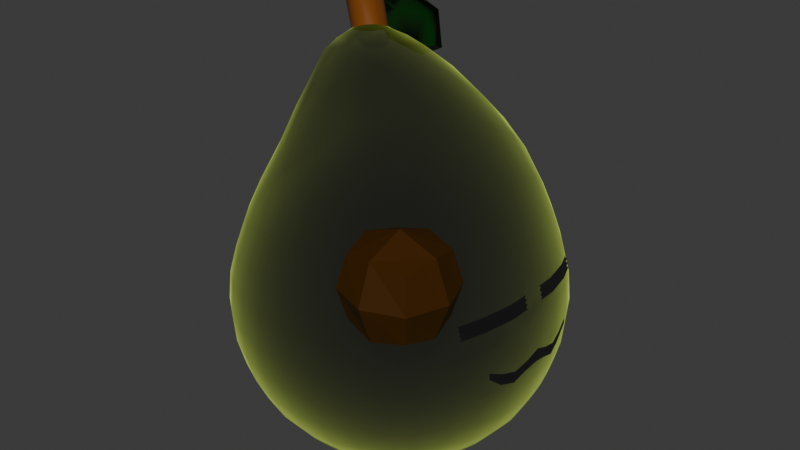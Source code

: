 # Source: GrassSlime.blend  (saved by Blender 4.3.34; exported with 4.5.12 LTS)
import bpy
from mathutils import Matrix  # noqa: F401  (used for matrix-valued properties, if any)

bpy.ops.wm.read_factory_settings(use_empty=True)
scene = bpy.context.scene
scene.name = 'Scene'

# ---- collections
col_collection = bpy.data.collections.new('Collection'); scene.collection.children.link(col_collection)

# ---- materials (node trees are filled in below, after node groups)
mat_black = bpy.data.materials.new('Black')
mat_black.alpha_threshold = 0.0
mat_black.roughness = 0.5
mat_black.line_color = (0.0, 0.0, 0.0, 1.0)
mat_green = bpy.data.materials.new('Green')
mat_brown = bpy.data.materials.new('Brown')
mat_material = bpy.data.materials.new('Material')

# ---- material node trees
mat_black.use_nodes = True; mat_black.node_tree.nodes.clear()
_N = mat_black.node_tree.nodes; _L = mat_black.node_tree.links
n0 = _N.new('ShaderNodeOutputMaterial'); n0.name = 'Material Output'; n0.location = (300, 300)
n1 = _N.new('ShaderNodeBsdfPrincipled'); n1.name = 'Principled BSDF'; n1.location = (10, 300)
n1.inputs[0].default_value = (0.0, 0.0, 0.0, 1.0)
n1.inputs[2].default_value = 1.0
n1.inputs[3].default_value = 1.45
_L.new(n1.outputs[0], n0.inputs[0])
n0.is_active_output = True
mat_green.use_nodes = True; mat_green.node_tree.nodes.clear()
_N = mat_green.node_tree.nodes; _L = mat_green.node_tree.links
n0 = _N.new('ShaderNodeOutputMaterial'); n0.name = 'Material Output'; n0.location = (300, 300)
n1 = _N.new('ShaderNodeMixShader'); n1.name = 'Mix Shader'; n1.location = (10, 300)
n2 = _N.new('ShaderNodeBsdfSheen'); n2.name = 'Sheen BSDF'; n2.location = (-180, 260)
n2.inputs[0].default_value = (0.624, 0.7991, 0.1221, 1.0)
n3 = _N.new('ShaderNodeBsdfTransparent'); n3.name = 'Transparent BSDF'; n3.location = (-180, 240)
_L.new(n1.outputs[0], n0.inputs[0])
_L.new(n2.outputs[0], n1.inputs[1])
_L.new(n3.outputs[0], n1.inputs[2])
n0.is_active_output = True
mat_brown.use_nodes = True; mat_brown.node_tree.nodes.clear()
_N = mat_brown.node_tree.nodes; _L = mat_brown.node_tree.links
n0 = _N.new('ShaderNodeBsdfPrincipled'); n0.name = 'Principled BSDF'; n0.location = (10, 300)
n0.inputs[0].default_value = (0.1913, 0.0551, 0.003409, 1.0)
n1 = _N.new('ShaderNodeOutputMaterial'); n1.name = 'Material Output'; n1.location = (300, 300)
_L.new(n0.outputs[0], n1.inputs[0])
n1.is_active_output = True
mat_material.use_nodes = True; mat_material.node_tree.nodes.clear()
_N = mat_material.node_tree.nodes; _L = mat_material.node_tree.links
n0 = _N.new('ShaderNodeBsdfPrincipled'); n0.name = 'Principled BSDF'; n0.location = (10, 300)
n0.inputs[0].default_value = (0.0, 0.06893, 0.001667, 1.0)
n1 = _N.new('ShaderNodeOutputMaterial'); n1.name = 'Material Output'; n1.location = (300, 300)
_L.new(n0.outputs[0], n1.inputs[0])
n1.is_active_output = True

# ---- world
world_world = bpy.data.worlds.new('World'); scene.world = world_world
world_world.use_nodes = True; world_world.node_tree.nodes.clear()
_N = world_world.node_tree.nodes; _L = world_world.node_tree.links
n0 = _N.new('ShaderNodeOutputWorld'); n0.name = 'World Output'; n0.location = (300, 300)
n1 = _N.new('ShaderNodeBackground'); n1.name = 'Background'; n1.location = (10, 300)
n1.inputs[0].default_value = (0.05088, 0.05088, 0.05088, 1.0)
_L.new(n1.outputs[0], n0.inputs[0])
n0.is_active_output = True
world_world.color = (0.05088, 0.05088, 0.05088)
world_world.sun_shadow_jitter_overblur = 0.0

# ---- meshes
me_plane_001 = bpy.data.meshes.new('Plane.001')
me_plane_001.from_pydata([(0.5666, -1.0, 0.05242), (1.0, -1.0, 0.05242), (-3.601e-05, 0.0, 0.005987), (-0.2521, -0.25, 0.0145), (-0.5628, -0.5, 0.02088), (-0.2921, -0.75, 0.03948), (0.5384, -0.75, 0.03273), (0.3005, -0.5, 0.01505), (0.5761, -0.25, 0.00583), (1.0, 0.0, 0.0), (0.5666, 1.0, 0.05242), (1.0, 1.0, 0.05242), (-0.2521, 0.25, 0.0145), (-0.5628, 0.5, 0.02088), (-0.2921, 0.75, 0.03948), (0.5384, 0.75, 0.03273), (0.3005, 0.5, 0.01505), (0.5761, 0.25, 0.00583), (-5.552, -1.596, 1.339), (8.385, -1.596, 1.339), (-5.552, 1.598, 1.339), (8.385, 1.598, 1.339), (-5.552, -1.596, 0.3393), (8.571, -1.596, 0.3393), (-5.552, 1.598, 0.3393), (8.571, 1.598, 0.3393), (-6.015, 1.339, 1.374), (-6.514, 0.9483, 1.412), (-6.866, 0.4907, 1.439), (-6.996, 0.0008156, 1.449), (-6.866, -0.4891, 1.439), (-6.514, -0.9466, 1.412), (-6.015, -1.337, 1.374), (-4.482, -1.708, 1.374), (-2.871, -1.829, 1.412), (-0.9831, -1.914, 1.439), (1.039, -1.946, 1.449), (3.061, -1.914, 1.439), (4.952, -1.829, 1.412), (6.865, -1.708, 1.374), (9.105, -1.337, 1.374), (9.923, -0.9466, 1.395), (10.51, -0.4891, 1.391), (10.72, 0.0008155, 1.385), (10.51, 0.4907, 1.391), (9.923, 0.9483, 1.395), (9.105, 1.339, 1.374), (6.865, 1.71, 1.374), (4.952, 1.831, 1.412), (3.061, 1.916, 1.439), (1.039, 1.948, 1.449), (-0.9831, 1.916, 1.439), (-2.871, 1.831, 1.412), (-4.482, 1.71, 1.374), (-6.015, 1.71, 0.4205), (-6.514, 1.831, 0.5427), (-6.866, 1.916, 0.6859), (-6.996, 1.948, 0.8393), (-6.866, 1.916, 0.9927), (-6.514, 1.831, 1.136), (-6.015, 1.71, 1.258), (9.138, 1.71, 1.258), (10.03, 1.831, 1.136), (10.71, 1.916, 0.9938), (11.0, 1.948, 0.8416), (10.81, 1.916, 0.687), (10.19, 1.831, 0.5427), (9.331, 1.71, 0.4205), (6.974, 1.71, 0.3042), (4.965, 1.831, 0.2664), (3.061, 1.916, 0.2397), (1.039, 1.948, 0.2298), (-0.9831, 1.916, 0.2397), (-2.871, 1.831, 0.2664), (-4.482, 1.71, 0.3042), (-6.015, -1.337, 0.3042), (-6.514, -0.9466, 0.2664), (-6.866, -0.4891, 0.2397), (-6.996, 0.0008155, 0.2298), (-6.866, 0.4907, 0.2397), (-6.514, 0.9483, 0.2664), (-6.015, 1.339, 0.3042), (9.351, 1.339, 0.3042), (10.26, 0.9483, 0.2664), (10.93, 0.4907, 0.2407), (11.18, 0.0008156, 0.232), (10.93, -0.4891, 0.2407), (10.26, -0.9466, 0.2664), (9.351, -1.337, 0.3042), (6.974, -1.708, 0.3042), (4.965, -1.829, 0.2664), (3.061, -1.914, 0.2397), (1.039, -1.946, 0.2298), (-0.9831, -1.914, 0.2397), (-2.871, -1.829, 0.2664), (-4.482, -1.708, 0.3042), (-6.015, -1.708, 1.258), (-6.514, -1.829, 1.136), (-6.866, -1.914, 0.9927), (-6.996, -1.946, 0.8393), (-6.866, -1.914, 0.6859), (-6.514, -1.829, 0.5427), (-6.015, -1.708, 0.4205), (9.331, -1.708, 0.4205), (10.19, -1.829, 0.5427), (10.81, -1.914, 0.687), (11.0, -1.946, 0.8416), (10.71, -1.914, 0.9938), (10.03, -1.829, 1.136), (9.138, -1.708, 1.258), (-4.653, -1.378, 1.45), (-2.955, -1.453, 1.503), (-1.019, -1.514, 1.537), (1.039, -1.539, 1.549), (3.097, -1.514, 1.537), (5.037, -1.453, 1.503), (7.089, -1.378, 1.45), (-4.963, -0.9668, 1.503), (-3.129, -1.009, 1.568), (-1.095, -1.047, 1.608), (1.039, -1.063, 1.621), (3.173, -1.047, 1.608), (5.229, -1.009, 1.568), (7.525, -0.9668, 1.502), (-5.215, -0.4977, 1.537), (-3.286, -0.5163, 1.608), (-1.17, -0.5344, 1.65), (1.039, -0.5425, 1.664), (3.248, -0.5344, 1.65), (5.41, -0.5163, 1.608), (7.882, -0.4977, 1.52), (-5.315, 0.0008156, 1.549), (-3.353, 0.0008156, 1.621), (-1.203, 0.0008155, 1.664), (1.039, 0.0008155, 1.679), (3.282, 0.0008155, 1.664), (5.488, 0.0008155, 1.621), (8.019, 0.0008155, 1.522), (-5.215, 0.4993, 1.537), (-3.286, 0.5179, 1.608), (-1.17, 0.536, 1.65), (1.039, 0.5441, 1.664), (3.248, 0.536, 1.65), (5.41, 0.5179, 1.608), (7.882, 0.4993, 1.52), (-4.963, 0.9685, 1.503), (-3.129, 1.011, 1.568), (-1.095, 1.049, 1.608), (1.039, 1.065, 1.621), (3.173, 1.049, 1.608), (5.229, 1.011, 1.568), (7.525, 0.9685, 1.502), (-4.653, 1.38, 1.45), (-2.955, 1.455, 1.503), (-1.019, 1.516, 1.537), (1.039, 1.54, 1.549), (3.097, 1.516, 1.537), (5.037, 1.455, 1.503), (7.089, 1.38, 1.45), (-4.653, 1.951, 1.271), (-2.955, 2.122, 1.295), (-1.019, 2.23, 1.314), (1.039, 2.268, 1.321), (3.097, 2.23, 1.314), (5.049, 2.122, 1.295), (7.118, 1.951, 1.271), (-4.963, 2.122, 1.142), (-3.129, 2.329, 1.155), (-1.095, 2.455, 1.167), (1.039, 2.498, 1.172), (3.173, 2.455, 1.167), (5.255, 2.329, 1.155), (7.594, 2.122, 1.142), (-5.215, 2.23, 0.9954), (-3.286, 2.455, 1.001), (-1.17, 2.591, 1.007), (1.039, 2.636, 1.009), (3.248, 2.591, 1.007), (5.452, 2.455, 1.001), (8.005, 2.23, 0.9954), (-5.315, 2.268, 0.8393), (-3.353, 2.498, 0.8393), (-1.203, 2.636, 0.8393), (1.039, 2.682, 0.8393), (3.282, 2.636, 0.8393), (5.541, 2.498, 0.8393), (8.186, 2.268, 0.8393), (-5.215, 2.23, 0.6832), (-3.286, 2.455, 0.6774), (-1.17, 2.591, 0.6717), (1.039, 2.636, 0.6692), (3.248, 2.591, 0.6717), (5.461, 2.455, 0.6774), (8.056, 2.23, 0.6832), (-4.963, 2.122, 0.5363), (-3.129, 2.329, 0.5232), (-1.095, 2.455, 0.5113), (1.039, 2.498, 0.5062), (3.173, 2.455, 0.5113), (5.267, 2.329, 0.5232), (7.68, 2.122, 0.5363), (-4.653, 1.951, 0.4076), (-2.955, 2.122, 0.384), (-1.019, 2.23, 0.3649), (1.039, 2.268, 0.3573), (3.097, 2.23, 0.3649), (5.06, 2.122, 0.384), (7.218, 1.951, 0.4076), (-4.653, 1.38, 0.2289), (-2.955, 1.455, 0.1752), (-1.019, 1.516, 0.1413), (1.039, 1.54, 0.1294), (3.097, 1.516, 0.1413), (5.06, 1.455, 0.1752), (7.23, 1.38, 0.2289), (-4.963, 0.9685, 0.1752), (-3.129, 1.011, 0.1103), (-1.095, 1.049, 0.07088), (1.039, 1.065, 0.05749), (3.173, 1.049, 0.07088), (5.267, 1.011, 0.1103), (7.715, 0.9685, 0.1752), (-5.215, 0.4993, 0.1413), (-3.286, 0.5179, 0.07088), (-1.17, 0.536, 0.02846), (1.039, 0.5441, 0.01426), (3.248, 0.536, 0.02846), (5.463, 0.5179, 0.07088), (8.123, 0.4993, 0.1413), (-5.315, 0.0008155, 0.1294), (-3.353, 0.0008155, 0.05749), (-1.203, 0.0008155, 0.01426), (1.039, 0.0008155, -0.0001845), (3.282, 0.0008155, 0.01426), (5.548, 0.0008156, 0.05749), (8.284, 0.0008156, 0.1294), (-5.215, -0.4977, 0.1413), (-3.286, -0.5163, 0.07088), (-1.17, -0.5344, 0.02846), (1.039, -0.5425, 0.01426), (3.248, -0.5344, 0.02846), (5.463, -0.5163, 0.07088), (8.123, -0.4977, 0.1413), (-4.963, -0.9668, 0.1752), (-3.129, -1.009, 0.1103), (-1.095, -1.047, 0.07088), (1.039, -1.063, 0.05749), (3.173, -1.047, 0.07088), (5.267, -1.009, 0.1103), (7.715, -0.9668, 0.1752), (-4.653, -1.378, 0.2289), (-2.955, -1.453, 0.1752), (-1.019, -1.514, 0.1413), (1.039, -1.539, 0.1294), (3.097, -1.514, 0.1413), (5.06, -1.453, 0.1752), (7.23, -1.378, 0.2289), (-4.653, -1.949, 0.4076), (-2.955, -2.12, 0.384), (-1.019, -2.229, 0.3649), (1.039, -2.267, 0.3573), (3.097, -2.229, 0.3649), (5.06, -2.12, 0.384), (7.218, -1.949, 0.4076), (-4.963, -2.12, 0.5363), (-3.129, -2.327, 0.5232), (-1.095, -2.453, 0.5113), (1.039, -2.496, 0.5062), (3.173, -2.453, 0.5113), (5.267, -2.327, 0.5232), (7.68, -2.12, 0.5363), (-5.215, -2.229, 0.6832), (-3.286, -2.453, 0.6774), (-1.17, -2.589, 0.6717), (1.039, -2.634, 0.6692), (3.248, -2.589, 0.6717), (5.461, -2.453, 0.6774), (8.056, -2.229, 0.6832), (-5.315, -2.267, 0.8393), (-3.353, -2.496, 0.8393), (-1.203, -2.634, 0.8393), (1.039, -2.68, 0.8393), (3.282, -2.634, 0.8393), (5.541, -2.496, 0.8393), (8.186, -2.267, 0.8393), (-5.215, -2.229, 0.9954), (-3.286, -2.453, 1.001), (-1.17, -2.589, 1.007), (1.039, -2.634, 1.009), (3.248, -2.589, 1.007), (5.452, -2.453, 1.001), (8.005, -2.229, 0.9954), (-4.963, -2.12, 1.142), (-3.129, -2.327, 1.155), (-1.095, -2.453, 1.167), (1.039, -2.496, 1.172), (3.173, -2.453, 1.167), (5.255, -2.327, 1.155), (7.594, -2.12, 1.142), (-4.653, -1.949, 1.271), (-2.955, -2.12, 1.295), (-1.019, -2.229, 1.314), (1.039, -2.267, 1.321), (3.097, -2.229, 1.314), (5.049, -2.12, 1.295), (7.118, -1.949, 1.271), (-7.008, 1.38, 1.271), (-7.716, 1.455, 1.142), (-8.163, 1.516, 0.9954), (-8.32, 1.54, 0.8393), (-8.163, 1.516, 0.6832), (-7.716, 1.455, 0.5363), (-7.008, 1.38, 0.4076), (-7.716, 0.9685, 1.295), (-8.571, 1.011, 1.155), (-9.091, 1.049, 1.001), (-9.267, 1.065, 0.8393), (-9.091, 1.049, 0.6774), (-8.571, 1.011, 0.5232), (-7.716, 0.9685, 0.384), (-8.163, 0.4993, 1.314), (-9.091, 0.5179, 1.167), (-9.65, 0.536, 1.007), (-9.837, 0.5441, 0.8393), (-9.65, 0.536, 0.6717), (-9.091, 0.5179, 0.5113), (-8.163, 0.4993, 0.3649), (-8.32, 0.0008155, 1.321), (-9.267, 0.0008155, 1.172), (-9.837, 0.0008155, 1.009), (-10.03, 0.0008155, 0.8393), (-9.837, 0.0008156, 0.6692), (-9.267, 0.0008156, 0.5062), (-8.32, 0.0008155, 0.3573), (-8.163, -0.4977, 1.314), (-9.091, -0.5163, 1.167), (-9.65, -0.5344, 1.007), (-9.837, -0.5425, 0.8393), (-9.65, -0.5344, 0.6717), (-9.091, -0.5163, 0.5113), (-8.163, -0.4977, 0.3649), (-7.716, -0.9668, 1.295), (-8.571, -1.009, 1.155), (-9.091, -1.047, 1.001), (-9.267, -1.063, 0.8393), (-9.091, -1.047, 0.6774), (-8.571, -1.009, 0.5232), (-7.716, -0.9668, 0.384), (-7.008, -1.378, 1.271), (-7.716, -1.453, 1.142), (-8.163, -1.514, 0.9954), (-8.32, -1.539, 0.8393), (-8.163, -1.514, 0.6832), (-7.716, -1.453, 0.5363), (-7.008, -1.378, 0.4076), (11.14, 1.38, 0.4098), (12.54, 1.455, 0.5559), (13.47, 1.516, 0.7227), (13.76, 1.54, 0.8871), (13.35, 1.516, 1.035), (12.31, 1.455, 1.162), (10.85, 1.38, 1.273), (12.59, 0.9685, 0.4036), (14.5, 1.011, 0.5875), (15.82, 1.049, 0.7806), (16.28, 1.065, 0.9568), (15.73, 1.049, 1.104), (14.27, 1.011, 1.21), (12.24, 0.9685, 1.301), (13.58, 0.4993, 0.4044), (15.87, 0.5179, 0.6144), (17.56, 0.536, 0.8235), (15.65, 0.5179, 1.243), (13.17, 0.4993, 1.305), (13.93, 0.0008155, 0.4051), (16.36, 0.0008155, 0.6237), (18.23, 0.0008155, 0.8373), (16.16, 0.0008156, 1.258), (13.5, 0.0008155, 1.303), (13.58, -0.4977, 0.4044), (15.87, -0.5163, 0.6144), (17.56, -0.5344, 0.8235), (18.22, -0.5425, 1.007), (17.51, -0.5344, 1.158), (15.65, -0.5163, 1.243), (13.17, -0.4977, 1.305), (12.59, -0.9668, 0.4036), (14.5, -1.009, 0.5875), (15.82, -1.047, 0.7806), (16.28, -1.063, 0.9568), (15.73, -1.047, 1.104), (14.27, -1.009, 1.21), (12.24, -0.9668, 1.301), (11.14, -1.378, 0.4098), (12.54, -1.453, 0.5559), (13.47, -1.514, 0.7227), (13.76, -1.539, 0.8871), (13.35, -1.514, 1.035), (12.31, -1.453, 1.162), (10.85, -1.378, 1.273), (17.96, 0.527, 1.075), (18.55, 0.3209, 1.014), (17.97, 0.541, 0.9369), (17.59, 0.7131, 0.991), (18.1, 0.5139, 1.05), (18.26, 0.4705, 1.029), (18.42, 0.4031, 1.016), (17.86, 0.3018, 1.165), (17.9, 0.5258, 1.088), (16.93, 0.7052, 1.139), (16.69, 0.5275, 1.196), (17.77, 0.3886, 1.157), (17.74, 0.4611, 1.139), (17.8, 0.5082, 1.115), (18.7, 0.2181, 1.017), (18.66, -0.001168, 1.091), (18.69, -0.2185, 1.017), (18.72, 0.0008155, 0.9539), (18.79, 0.1352, 1.025), (18.81, 0.06425, 1.041), (18.77, 0.01655, 1.065), (18.57, -0.002121, 1.109), (17.98, 0.2098, 1.168), (17.35, 0.0008155, 1.211), (17.92, -0.2206, 1.169), (18.42, 0.01313, 1.134), (18.26, 0.05839, 1.154), (18.1, 0.1271, 1.166), (21.81, 0.7523, 1.52), (21.83, 0.8027, 1.498), (21.83, 0.8384, 1.539), (21.86, 0.8745, 1.52), (3.984, -0.1702, 0.03252), (4.897, -0.1701, 0.04882), (3.638, -1.403, 0.1292), (4.548, -1.403, 0.1478), (4.135, -0.2146, 0.03569), (4.288, -0.1702, 0.03811), (4.439, -0.2146, 0.04128), (4.593, -0.1701, 0.04348), (4.744, -0.2146, 0.04666), (4.396, -1.364, 0.1446), (4.244, -1.403, 0.1416), (4.093, -1.364, 0.1384), (3.941, -1.403, 0.1354), (3.79, -1.364, 0.1323), (3.784, -1.009, 0.07753), (4.694, -1.009, 0.09609), (3.936, -0.9969, 0.0806), (4.087, -1.009, 0.08372), (4.239, -0.9968, 0.08679), (4.39, -1.009, 0.0899), (4.542, -0.9968, 0.09298), (3.922, -0.52, 0.03844), (4.832, -0.52, 0.057), (4.074, -0.5408, 0.04157), (4.226, -0.52, 0.04462), (4.377, -0.5408, 0.04775), (4.529, -0.52, 0.05081), (4.68, -0.5408, 0.05394), (4.68, -1.049, 0.1004), (3.924, -1.035, 0.08377), (4.074, -1.049, 0.088), (4.226, -1.035, 0.09107), (4.377, -1.049, 0.09419), (4.529, -1.035, 0.09725), (3.771, -1.049, 0.08181), (3.986, 0.1676, 0.03175), (4.899, 0.1676, 0.0482), (3.655, 1.397, 0.1241), (4.565, 1.397, 0.1427), (4.138, 0.212, 0.03491), (4.291, 0.1676, 0.03695), (4.442, 0.212, 0.04051), (4.595, 0.1676, 0.04267), (4.747, 0.212, 0.04588), (4.413, 1.358, 0.1397), (4.262, 1.397, 0.1365), (4.11, 1.358, 0.1335), (3.959, 1.397, 0.1303), (3.807, 1.358, 0.1273), (3.796, 1.005, 0.07386), (4.706, 1.005, 0.09242), (3.948, 0.9925, 0.07698), (4.1, 1.005, 0.08005), (4.251, 0.9925, 0.08316), (4.403, 1.005, 0.08623), (4.554, 0.9924, 0.08935), (3.929, 0.5172, 0.03655), (4.838, 0.5171, 0.05511), (4.08, 0.538, 0.0396), (4.232, 0.5172, 0.04273), (4.384, 0.538, 0.04579), (4.535, 0.5172, 0.04892), (4.687, 0.538, 0.05197), (4.693, 1.045, 0.09656), (3.937, 1.03, 0.08), (4.087, 1.045, 0.08418), (4.238, 1.03, 0.0873), (4.39, 1.045, 0.09037), (4.542, 1.03, 0.09349), (3.784, 1.045, 0.078), (-1.103, -0.6075, 1.03), (3.919, -0.6075, 1.03), (-1.103, 0.6091, 1.03), (3.919, 0.6091, 1.03), (-1.103, -0.6075, 0.6488), (3.919, -0.6075, 0.6488), (-1.103, 0.6091, 0.6488), (3.919, 0.6091, 0.6488), (-1.653, 0.0008156, 1.072), (1.408, -0.7408, 1.072), (4.469, 0.0008155, 1.072), (1.408, 0.7425, 1.072), (-1.653, 0.7425, 0.8393), (4.469, 0.7425, 0.8393), (1.408, 0.7425, 0.6071), (-1.653, 0.0008155, 0.6071), (4.469, 0.0008156, 0.6071), (1.408, -0.7408, 0.6071), (-1.653, -0.7408, 0.8393), (4.469, -0.7408, 0.8393), (1.408, 0.0008155, 1.159), (1.408, 1.022, 0.8393), (1.408, 0.0008155, 0.5195), (1.408, -1.021, 0.8393), (-2.807, 0.0008155, 0.8393), (5.624, 0.0008155, 0.8393), (17.96, 0.527, 1.075), (18.55, 0.3209, 1.014), (18.1, 0.5139, 1.05), (18.26, 0.4705, 1.029), (18.42, 0.4031, 1.016), (17.86, 0.3018, 1.165), (17.9, 0.5258, 1.088), (17.77, 0.3886, 1.157), (17.74, 0.4611, 1.139), (17.8, 0.5082, 1.115), (18.7, 0.2181, 1.017), (18.66, -0.001168, 1.091), (18.79, 0.1352, 1.025), (18.81, 0.06425, 1.041), (18.77, 0.01655, 1.065), (18.57, -0.002121, 1.109), (17.98, 0.2098, 1.168), (18.42, 0.01313, 1.134), (18.26, 0.05839, 1.154), (18.1, 0.1271, 1.166), (20.63, 1.308, 1.546), (21.31, 1.237, 1.594), (21.46, 1.065, 1.477), (20.81, 1.345, 1.561), (21.0, 1.344, 1.576), (20.82, 1.287, 1.519), (20.99, 1.324, 1.534), (21.13, 1.325, 1.548), (21.21, 1.295, 1.53), (21.43, 1.224, 1.563), (21.51, 1.186, 1.529), (21.17, 1.308, 1.587), (21.28, 1.295, 1.556), (21.34, 1.261, 1.529), (21.28, 1.155, 1.481), (21.04, 1.233, 1.496), (21.52, 1.129, 1.499), (21.33, 1.222, 1.504), (21.15, 1.28, 1.515), (20.56, 1.309, 1.559), (20.57, 1.081, 1.633), (21.22, 1.234, 1.608), (20.44, 1.295, 1.586), (20.4, 1.247, 1.61), (20.74, 1.345, 1.574), (20.64, 1.327, 1.602), (20.6, 1.285, 1.621), (20.73, 1.295, 1.624), (20.74, 1.135, 1.643), (20.92, 1.183, 1.642), (20.45, 1.172, 1.626), (20.64, 1.227, 1.635), (20.8, 1.26, 1.634), (21.1, 1.306, 1.601), (20.93, 1.343, 1.589), (21.09, 1.219, 1.63), (20.94, 1.292, 1.623), (20.8, 1.324, 1.613), (21.63, 0.9617, 1.478), (21.43, 1.136, 1.596), (21.69, 0.7355, 1.547), (21.68, 1.025, 1.501), (21.65, 1.082, 1.532), (21.77, 0.8759, 1.483), (21.81, 0.9376, 1.508), (21.77, 0.9883, 1.534), (21.82, 0.928, 1.536), (21.55, 1.038, 1.594), (21.65, 0.925, 1.583), (21.56, 1.122, 1.566), (21.69, 1.017, 1.562), (21.78, 0.925, 1.554), (21.81, 0.7523, 1.52), (21.83, 0.8027, 1.498), (21.71, 0.8178, 1.566), (21.83, 0.8384, 1.539), (21.86, 0.8745, 1.52), (20.73, 0.9855, 1.635), (21.6, 0.7357, 1.565), (21.37, 1.138, 1.612), (20.93, 0.8926, 1.63), (21.17, 0.8112, 1.615), (20.88, 1.041, 1.646), (21.07, 0.9507, 1.641), (21.24, 0.884, 1.628), (21.28, 0.9358, 1.633), (21.62, 0.8181, 1.584), (21.57, 0.9255, 1.6), (21.41, 0.7554, 1.591), (21.43, 0.8436, 1.611), (21.4, 0.93, 1.623), (21.22, 1.125, 1.634), (21.06, 1.089, 1.645), (21.48, 1.039, 1.61), (21.33, 1.021, 1.632), (21.19, 0.9963, 1.641), (19.63, 0.8502, 1.222), (19.78, 0.8822, 1.202), (20.0, 0.838, 1.172), (20.22, 0.7675, 1.154), (20.4, 0.6829, 1.149), (20.6, 0.3561, 1.221), (20.73, 0.3719, 1.194), (20.77, 0.42, 1.171), (20.72, 0.493, 1.155), (20.58, 0.5793, 1.149), (19.77, 0.5692, 1.333), (19.92, 0.4917, 1.319), (20.11, 0.4213, 1.295), (20.33, 0.3728, 1.266), (20.51, 0.3561, 1.239), (19.65, 0.6518, 1.338), (19.55, 0.733, 1.333), (19.5, 0.8079, 1.315), (19.48, 0.8621, 1.288), (19.59, 0.8378, 1.238), (19.3, 1.484, 1.532), (19.83, 1.462, 1.531), (14.74, 2.143, 1.481), (15.18, 2.269, 1.489), (19.3, 1.639, 1.266), (19.83, 1.617, 1.265), (14.74, 2.298, 1.215), (15.18, 2.424, 1.222), (17.19, 1.917, 1.534), (19.75, 1.263, 1.556), (17.82, 2.026, 1.54), (14.4, 2.301, 1.52), (14.13, 2.318, 1.354), (14.66, 2.472, 1.363), (14.4, 2.49, 1.196), (17.19, 2.099, 1.209), (17.81, 2.212, 1.216), (19.77, 1.466, 1.232), (19.49, 1.395, 1.396), (20.11, 1.356, 1.394), (17.53, 1.964, 1.604), (13.21, 2.629, 1.371), (17.51, 2.211, 1.156), (19.79, 0.9429, 1.372), (17.1, 2.028, 1.38), (18.0, 2.171, 1.389)], [], [(0, 1, 6, 5), (5, 6, 7, 4), (4, 7, 8, 3), (3, 8, 9, 2), (10, 14, 15, 11), (14, 13, 16, 15), (13, 12, 17, 16), (12, 2, 9, 17), (110, 111, 118, 117), (111, 112, 119, 118), (112, 113, 120, 119), (113, 114, 121, 120), (114, 115, 122, 121), (115, 116, 123, 122), (117, 118, 125, 124), (118, 119, 126, 125), (119, 120, 127, 126), (120, 121, 128, 127), (121, 122, 129, 128), (122, 123, 130, 129), (124, 125, 132, 131), (125, 126, 133, 132), (126, 127, 134, 133), (127, 128, 135, 134), (128, 129, 136, 135), (129, 130, 137, 136), (131, 132, 139, 138), (132, 133, 140, 139), (133, 134, 141, 140), (134, 135, 142, 141), (135, 136, 143, 142), (136, 137, 144, 143), (138, 139, 146, 145), (139, 140, 147, 146), (140, 141, 148, 147), (141, 142, 149, 148), (142, 143, 150, 149), (143, 144, 151, 150), (145, 146, 153, 152), (146, 147, 154, 153), (147, 148, 155, 154), (148, 149, 156, 155), (149, 150, 157, 156), (150, 151, 158, 157), (18, 33, 110, 32), (33, 34, 111, 110), (34, 35, 112, 111), (35, 36, 113, 112), (36, 37, 114, 113), (37, 38, 115, 114), (38, 39, 116, 115), (39, 19, 40, 116), (116, 40, 41, 123), (123, 41, 42, 130), (130, 42, 43, 137), (137, 43, 44, 144), (144, 44, 45, 151), (151, 45, 46, 158), (158, 46, 21, 47), (157, 158, 47, 48), (156, 157, 48, 49), (155, 156, 49, 50), (154, 155, 50, 51), (153, 154, 51, 52), (152, 153, 52, 53), (26, 152, 53, 20), (27, 145, 152, 26), (28, 138, 145, 27), (29, 131, 138, 28), (30, 124, 131, 29), (31, 117, 124, 30), (32, 110, 117, 31), (159, 160, 167, 166), (160, 161, 168, 167), (161, 162, 169, 168), (162, 163, 170, 169), (163, 164, 171, 170), (164, 165, 172, 171), (166, 167, 174, 173), (167, 168, 175, 174), (168, 169, 176, 175), (169, 170, 177, 176), (170, 171, 178, 177), (171, 172, 179, 178), (173, 174, 181, 180), (174, 175, 182, 181), (175, 176, 183, 182), (176, 177, 184, 183), (177, 178, 185, 184), (178, 179, 186, 185), (180, 181, 188, 187), (181, 182, 189, 188), (182, 183, 190, 189), (183, 184, 191, 190), (184, 185, 192, 191), (185, 186, 193, 192), (187, 188, 195, 194), (188, 189, 196, 195), (189, 190, 197, 196), (190, 191, 198, 197), (191, 192, 199, 198), (192, 193, 200, 199), (194, 195, 202, 201), (195, 196, 203, 202), (196, 197, 204, 203), (197, 198, 205, 204), (198, 199, 206, 205), (199, 200, 207, 206), (20, 53, 159, 60), (53, 52, 160, 159), (52, 51, 161, 160), (51, 50, 162, 161), (50, 49, 163, 162), (49, 48, 164, 163), (48, 47, 165, 164), (47, 21, 61, 165), (165, 61, 62, 172), (172, 62, 63, 179), (179, 63, 64, 186), (186, 64, 65, 193), (193, 65, 66, 200), (200, 66, 67, 207), (207, 67, 25, 68), (206, 207, 68, 69), (205, 206, 69, 70), (204, 205, 70, 71), (203, 204, 71, 72), (202, 203, 72, 73), (201, 202, 73, 74), (54, 201, 74, 24), (55, 194, 201, 54), (56, 187, 194, 55), (57, 180, 187, 56), (58, 173, 180, 57), (59, 166, 173, 58), (60, 159, 166, 59), (208, 209, 216, 215), (209, 210, 217, 216), (210, 211, 218, 217), (211, 212, 219, 218), (212, 213, 220, 219), (213, 214, 221, 220), (215, 216, 223, 222), (216, 217, 224, 223), (217, 218, 225, 224), (218, 219, 226, 225), (219, 220, 227, 226), (220, 221, 228, 227), (222, 223, 230, 229), (223, 224, 231, 230), (224, 225, 232, 231), (225, 226, 233, 232), (226, 227, 234, 233), (227, 228, 235, 234), (229, 230, 237, 236), (230, 231, 238, 237), (231, 232, 239, 238), (232, 233, 240, 239), (233, 234, 241, 240), (234, 235, 242, 241), (236, 237, 244, 243), (237, 238, 245, 244), (238, 239, 246, 245), (239, 240, 247, 246), (240, 241, 248, 247), (241, 242, 249, 248), (243, 244, 251, 250), (244, 245, 252, 251), (245, 246, 253, 252), (246, 247, 254, 253), (247, 248, 255, 254), (248, 249, 256, 255), (24, 74, 208, 81), (74, 73, 209, 208), (73, 72, 210, 209), (72, 71, 211, 210), (71, 70, 212, 211), (70, 69, 213, 212), (69, 68, 214, 213), (68, 25, 82, 214), (214, 82, 83, 221), (221, 83, 84, 228), (228, 84, 85, 235), (235, 85, 86, 242), (242, 86, 87, 249), (249, 87, 88, 256), (256, 88, 23, 89), (255, 256, 89, 90), (254, 255, 90, 91), (253, 254, 91, 92), (252, 253, 92, 93), (251, 252, 93, 94), (250, 251, 94, 95), (75, 250, 95, 22), (76, 243, 250, 75), (77, 236, 243, 76), (78, 229, 236, 77), (79, 222, 229, 78), (80, 215, 222, 79), (81, 208, 215, 80), (257, 258, 265, 264), (258, 259, 266, 265), (259, 260, 267, 266), (260, 261, 268, 267), (261, 262, 269, 268), (262, 263, 270, 269), (264, 265, 272, 271), (265, 266, 273, 272), (266, 267, 274, 273), (267, 268, 275, 274), (268, 269, 276, 275), (269, 270, 277, 276), (271, 272, 279, 278), (272, 273, 280, 279), (273, 274, 281, 280), (274, 275, 282, 281), (275, 276, 283, 282), (276, 277, 284, 283), (278, 279, 286, 285), (279, 280, 287, 286), (280, 281, 288, 287), (281, 282, 289, 288), (282, 283, 290, 289), (283, 284, 291, 290), (285, 286, 293, 292), (286, 287, 294, 293), (287, 288, 295, 294), (288, 289, 296, 295), (289, 290, 297, 296), (290, 291, 298, 297), (292, 293, 300, 299), (293, 294, 301, 300), (294, 295, 302, 301), (295, 296, 303, 302), (296, 297, 304, 303), (297, 298, 305, 304), (22, 95, 257, 102), (95, 94, 258, 257), (94, 93, 259, 258), (93, 92, 260, 259), (92, 91, 261, 260), (91, 90, 262, 261), (90, 89, 263, 262), (89, 23, 103, 263), (263, 103, 104, 270), (270, 104, 105, 277), (277, 105, 106, 284), (284, 106, 107, 291), (291, 107, 108, 298), (298, 108, 109, 305), (305, 109, 19, 39), (304, 305, 39, 38), (303, 304, 38, 37), (302, 303, 37, 36), (301, 302, 36, 35), (300, 301, 35, 34), (299, 300, 34, 33), (96, 299, 33, 18), (97, 292, 299, 96), (98, 285, 292, 97), (99, 278, 285, 98), (100, 271, 278, 99), (101, 264, 271, 100), (102, 257, 264, 101), (306, 307, 314, 313), (307, 308, 315, 314), (308, 309, 316, 315), (309, 310, 317, 316), (310, 311, 318, 317), (311, 312, 319, 318), (313, 314, 321, 320), (314, 315, 322, 321), (315, 316, 323, 322), (316, 317, 324, 323), (317, 318, 325, 324), (318, 319, 326, 325), (320, 321, 328, 327), (321, 322, 329, 328), (322, 323, 330, 329), (323, 324, 331, 330), (324, 325, 332, 331), (325, 326, 333, 332), (327, 328, 335, 334), (328, 329, 336, 335), (329, 330, 337, 336), (330, 331, 338, 337), (331, 332, 339, 338), (332, 333, 340, 339), (334, 335, 342, 341), (335, 336, 343, 342), (336, 337, 344, 343), (337, 338, 345, 344), (338, 339, 346, 345), (339, 340, 347, 346), (341, 342, 349, 348), (342, 343, 350, 349), (343, 344, 351, 350), (344, 345, 352, 351), (345, 346, 353, 352), (346, 347, 354, 353), (20, 60, 306, 26), (60, 59, 307, 306), (59, 58, 308, 307), (58, 57, 309, 308), (57, 56, 310, 309), (56, 55, 311, 310), (55, 54, 312, 311), (54, 24, 81, 312), (312, 81, 80, 319), (319, 80, 79, 326), (326, 79, 78, 333), (333, 78, 77, 340), (340, 77, 76, 347), (347, 76, 75, 354), (354, 75, 22, 102), (353, 354, 102, 101), (352, 353, 101, 100), (351, 352, 100, 99), (350, 351, 99, 98), (349, 350, 98, 97), (348, 349, 97, 96), (32, 348, 96, 18), (31, 341, 348, 32), (30, 334, 341, 31), (29, 327, 334, 30), (28, 320, 327, 29), (27, 313, 320, 28), (26, 306, 313, 27), (355, 356, 363, 362), (356, 357, 364, 363), (357, 358, 365, 364), (358, 359, 366, 365), (359, 360, 367, 366), (360, 361, 368, 367), (362, 363, 370, 369), (363, 364, 371, 370), (364, 365, 403, 402, 371), (407, 410, 372, 377, 423, 422), (367, 368, 373, 372), (369, 370, 375, 374), (370, 371, 376, 375), (366, 367, 372, 410, 409), (372, 373, 378, 377), (374, 375, 380, 379), (375, 376, 381, 380), (424, 423, 377, 384, 383), (377, 378, 385, 384), (379, 380, 387, 386), (380, 381, 388, 387), (381, 382, 389, 388), (382, 383, 390, 389), (383, 384, 391, 390), (384, 385, 392, 391), (386, 387, 394, 393), (387, 388, 395, 394), (388, 389, 396, 395), (389, 390, 397, 396), (390, 391, 398, 397), (391, 392, 399, 398), (25, 67, 355, 82), (67, 66, 356, 355), (66, 65, 357, 356), (65, 64, 358, 357), (64, 63, 359, 358), (63, 62, 360, 359), (62, 61, 361, 360), (61, 21, 46, 361), (361, 46, 45, 368), (368, 45, 44, 373), (373, 44, 43, 378), (378, 43, 42, 385), (385, 42, 41, 392), (392, 41, 40, 399), (399, 40, 19, 109), (398, 399, 109, 108), (397, 398, 108, 107), (396, 397, 107, 106), (395, 396, 106, 105), (394, 395, 105, 104), (393, 394, 104, 103), (88, 393, 103, 23), (87, 386, 393, 88), (86, 379, 386, 87), (85, 374, 379, 86), (84, 369, 374, 85), (83, 362, 369, 84), (82, 355, 362, 83), (416, 415, 421, 424, 383, 382), (371, 402, 401, 414, 417, 376), (376, 417, 416, 382, 381), (400, 404, 405, 406, 401, 402, 403), (407, 411, 412, 413, 408, 409, 410), (414, 418, 419, 420, 415, 416, 417), (421, 425, 426, 427, 422, 423, 424), (428, 429, 431, 430), (365, 366, 409, 408, 400, 403), (465, 460, 435, 441), (466, 461, 445, 434), (461, 462, 444, 445), (462, 463, 443, 444), (463, 464, 442, 443), (464, 465, 441, 442), (458, 459, 452, 451), (457, 458, 451, 450), (456, 457, 450, 449), (455, 456, 449, 448), (453, 455, 448, 446), (459, 454, 447, 452), (440, 433, 454, 459), (432, 436, 455, 453), (436, 437, 456, 455), (437, 438, 457, 456), (438, 439, 458, 457), (439, 440, 459, 458), (451, 452, 465, 464), (450, 451, 464, 463), (449, 450, 463, 462), (448, 449, 462, 461), (446, 448, 461, 466), (452, 447, 460, 465), (500, 476, 470, 495), (501, 469, 480, 496), (496, 480, 479, 497), (497, 479, 478, 498), (498, 478, 477, 499), (499, 477, 476, 500), (493, 486, 487, 494), (492, 485, 486, 493), (491, 484, 485, 492), (490, 483, 484, 491), (488, 481, 483, 490), (494, 487, 482, 489), (475, 494, 489, 468), (467, 488, 490, 471), (471, 490, 491, 472), (472, 491, 492, 473), (473, 492, 493, 474), (474, 493, 494, 475), (486, 499, 500, 487), (485, 498, 499, 486), (484, 497, 498, 485), (483, 496, 497, 484), (481, 501, 496, 483), (487, 500, 495, 482), (502, 511, 522, 510), (511, 503, 512, 522), (522, 512, 505, 513), (510, 522, 513, 504), (504, 513, 523, 514), (513, 505, 515, 523), (523, 515, 509, 516), (514, 523, 516, 508), (508, 516, 524, 517), (516, 509, 518, 524), (524, 518, 507, 519), (517, 524, 519, 506), (506, 519, 525, 520), (519, 507, 521, 525), (525, 521, 503, 511), (520, 525, 511, 502), (504, 514, 526, 510), (514, 508, 517, 526), (526, 517, 506, 520), (510, 526, 520, 502), (509, 515, 527, 518), (515, 505, 512, 527), (527, 512, 503, 521), (518, 527, 521, 507), (624, 643, 567, 548), (633, 628, 550, 586), (639, 634, 605, 568), (638, 629, 588, 606), (549, 569, 607, 587), (548, 551, 554, 553), (551, 552, 555, 554), (553, 554, 566, 563), (554, 555, 556, 566), (549, 557, 560, 559), (557, 558, 561, 560), (559, 560, 555, 552), (560, 561, 556, 555), (550, 562, 565, 564), (562, 563, 566, 565), (564, 565, 561, 558), (565, 566, 556, 561), (567, 570, 573, 572), (570, 571, 574, 573), (572, 573, 585, 582), (573, 574, 575, 585), (568, 576, 579, 578), (576, 577, 580, 579), (578, 579, 574, 571), (579, 580, 575, 574), (569, 581, 584, 583), (581, 582, 585, 584), (583, 584, 580, 577), (584, 585, 575, 580), (586, 589, 592, 591), (589, 590, 593, 592), (591, 592, 604, 601), (592, 593, 594, 604), (587, 595, 598, 597), (595, 596, 599, 598), (597, 598, 593, 590), (598, 599, 594, 593), (588, 600, 603, 602), (602, 603, 599, 596), (603, 604, 594, 599), (605, 608, 611, 610), (608, 609, 612, 611), (610, 611, 623, 620), (611, 612, 613, 623), (606, 614, 617, 616), (614, 615, 618, 617), (616, 617, 612, 609), (617, 618, 613, 612), (607, 619, 622, 621), (619, 620, 623, 622), (621, 622, 618, 615), (622, 623, 613, 618), (548, 567, 572, 551), (551, 572, 582, 552), (552, 582, 581, 559), (559, 581, 569, 549), (549, 587, 597, 557), (557, 597, 590, 558), (558, 590, 589, 564), (564, 589, 586, 550), (568, 605, 610, 576), (576, 610, 620, 577), (577, 620, 619, 583), (583, 619, 607, 569), (587, 607, 621, 595), (595, 621, 615, 596), (596, 615, 614, 602), (602, 614, 606, 588), (624, 548, 553, 625), (625, 553, 563, 626), (626, 563, 562, 627), (627, 562, 550, 628), (629, 539, 542, 630), (630, 542, 541, 631), (631, 541, 540, 632), (632, 540, 538, 633), (634, 544, 547, 635), (635, 547, 546, 636), (636, 546, 545, 637), (637, 545, 543, 638), (639, 568, 578, 640), (640, 578, 571, 641), (641, 571, 570, 642), (642, 570, 567, 643), (537, 642, 643, 534), (536, 641, 642, 537), (535, 640, 641, 536), (533, 639, 640, 535), (616, 637, 638, 606), (609, 636, 637, 616), (608, 635, 636, 609), (605, 634, 635, 608), (591, 632, 633, 586), (601, 631, 632, 591), (600, 630, 631, 601), (588, 629, 630, 600), (532, 627, 628, 529), (531, 626, 627, 532), (530, 625, 626, 531), (528, 624, 625, 530), (543, 539, 629, 638), (533, 544, 634, 639), (538, 529, 628, 633), (528, 534, 643, 624), (644, 653, 664, 652), (653, 645, 654, 664), (664, 654, 647, 655), (652, 664, 655, 646), (646, 655, 665, 656), (655, 647, 657, 665), (665, 657, 651, 658), (656, 665, 658, 650), (650, 658, 666, 659), (658, 651, 660, 666), (666, 660, 649, 661), (659, 666, 661, 648), (648, 661, 667, 662), (661, 649, 663, 667), (667, 663, 645, 653), (662, 667, 653, 644), (646, 656, 668, 652), (656, 650, 659, 668), (668, 659, 648, 662), (652, 668, 662, 644), (651, 657, 669, 660), (657, 647, 654, 669), (669, 654, 645, 663), (660, 669, 663, 649)])
me_plane_001.polygons.foreach_set('use_smooth', [0, 0, 0, 0, 0, 0, 0, 0, 1, 1, 1, 1, 1, 1, 1, 1, 1, 1, 1, 1, 1, 1, 1, 1, 1, 1, 1, 1, 1, 1, 1, 1, 1, 1, 1, 1, 1, 1, 1, 1, 1, 1, 1, 1, 1, 1, 1, 1, 1, 1, 1, 1, 1, 1, 1, 1, 1, 1, 1, 1, 1, 1, 1, 1, 1, 1, 1, 1, 1, 1, 1, 1, 1, 1, 1, 1, 1, 1, 1, 1, 1, 1, 1, 1, 1, 1, 1, 1, 1, 1, 1, 1, 1, 1, 1, 1, 1, 1, 1, 1, 1, 1, 1, 1, 1, 1, 1, 1, 1, 1, 1, 1, 1, 1, 1, 1, 1, 1, 1, 1, 1, 1, 1, 1, 1, 1, 1, 1, 1, 1, 1, 1, 1, 1, 1, 1, 1, 1, 1, 1, 1, 1, 1, 1, 1, 1, 1, 1, 1, 1, 1, 1, 1, 1, 1, 1, 1, 1, 1, 1, 1, 1, 1, 1, 1, 1, 1, 1, 1, 1, 1, 1, 1, 1, 1, 1, 1, 1, 1, 1, 1, 1, 1, 1, 1, 1, 1, 1, 1, 1, 1, 1, 1, 1, 1, 1, 1, 1, 1, 1, 1, 1, 1, 1, 1, 1, 1, 1, 1, 1, 1, 1, 1, 1, 1, 1, 1, 1, 1, 1, 1, 1, 1, 1, 1, 1, 1, 1, 1, 1, 1, 1, 1, 1, 1, 1, 1, 1, 1, 1, 1, 1, 1, 1, 1, 1, 1, 1, 1, 1, 1, 1, 1, 1, 1, 1, 1, 1, 1, 1, 1, 1, 1, 1, 1, 1, 1, 1, 1, 1, 1, 1, 1, 1, 1, 1, 1, 1, 1, 1, 1, 1, 1, 1, 1, 1, 1, 1, 1, 1, 1, 1, 1, 1, 1, 1, 1, 1, 1, 1, 1, 1, 1, 1, 1, 1, 1, 1, 1, 1, 1, 1, 1, 1, 1, 1, 1, 1, 1, 1, 1, 1, 1, 1, 1, 1, 1, 1, 1, 1, 1, 1, 1, 1, 1, 1, 1, 1, 1, 1, 1, 1, 1, 1, 1, 1, 1, 1, 1, 1, 1, 1, 1, 1, 1, 1, 1, 1, 1, 1, 1, 1, 1, 1, 1, 1, 1, 1, 1, 1, 1, 1, 1, 1, 1, 1, 1, 1, 1, 1, 1, 1, 1, 1, 1, 1, 1, 1, 1, 1, 1, 1, 1, 1, 1, 1, 1, 1, 1, 1, 1, 1, 1, 1, 1, 1, 1, 1, 1, 1, 1, 1, 1, 1, 1, 1, 1, 1, 1, 1, 1, 1, 1, 1, 1, 1, 1, 1, 1, 1, 1, 1, 1, 1, 1, 1, 1, 1, 1, 1, 1, 1, 1, 1, 0, 0, 0, 0, 0, 0, 0, 0, 0, 0, 0, 0, 0, 0, 0, 0, 0, 0, 0, 0, 0, 0, 0, 0, 1, 1, 1, 1, 1, 1, 1, 1, 1, 1, 1, 1, 1, 1, 1, 1, 1, 1, 1, 1, 1, 1, 1, 1, 1, 1, 1, 1, 1, 1, 1, 1, 1, 1, 1, 1, 1, 1, 1, 1, 1, 1, 1, 1, 1, 1, 1, 1, 1, 1, 1, 1, 1, 1, 1, 1, 1, 1, 1, 1, 1, 1, 1, 1, 1, 1, 1, 1, 1, 1, 1, 1, 1, 1, 1, 1, 1, 1, 1, 1, 1, 1, 1, 1, 1, 1, 1, 1, 1, 1, 1, 1, 1, 1, 1, 1, 1, 1, 1, 1, 1, 1, 1, 1, 1, 1, 1, 1, 1, 1, 1, 1, 1, 1, 1, 1, 1, 1, 1, 1, 1, 1, 1, 1, 1, 1, 1, 1])
me_plane_001.polygons.foreach_set('material_index', [0, 0, 0, 0, 0, 0, 0, 0, 1, 1, 1, 1, 1, 1, 1, 1, 1, 1, 1, 1, 1, 1, 1, 1, 1, 1, 1, 1, 1, 1, 1, 1, 1, 1, 1, 1, 1, 1, 1, 1, 1, 1, 1, 1, 1, 1, 1, 1, 1, 1, 1, 1, 1, 1, 1, 1, 1, 1, 1, 1, 1, 1, 1, 1, 1, 1, 1, 1, 1, 1, 1, 1, 1, 1, 1, 1, 1, 1, 1, 1, 1, 1, 1, 1, 1, 1, 1, 1, 1, 1, 1, 1, 1, 1, 1, 1, 1, 1, 1, 1, 1, 1, 1, 1, 1, 1, 1, 1, 1, 1, 1, 1, 1, 1, 1, 1, 1, 1, 1, 1, 1, 1, 1, 1, 1, 1, 1, 1, 1, 1, 1, 1, 1, 1, 1, 1, 1, 1, 1, 1, 1, 1, 1, 1, 1, 1, 1, 1, 1, 1, 1, 1, 1, 1, 1, 1, 1, 1, 1, 1, 1, 1, 1, 1, 1, 1, 1, 1, 1, 1, 1, 1, 1, 1, 1, 1, 1, 1, 1, 1, 1, 1, 1, 1, 1, 1, 1, 1, 1, 1, 1, 1, 1, 1, 1, 1, 1, 1, 1, 1, 1, 1, 1, 1, 1, 1, 1, 1, 1, 1, 1, 1, 1, 1, 1, 1, 1, 1, 1, 1, 1, 1, 1, 1, 1, 1, 1, 1, 1, 1, 1, 1, 1, 1, 1, 1, 1, 1, 1, 1, 1, 1, 1, 1, 1, 1, 1, 1, 1, 1, 1, 1, 1, 1, 1, 1, 1, 1, 1, 1, 1, 1, 1, 1, 1, 1, 1, 1, 1, 1, 1, 1, 1, 1, 1, 1, 1, 1, 1, 1, 1, 1, 1, 1, 1, 1, 1, 1, 1, 1, 1, 1, 1, 1, 1, 1, 1, 1, 1, 1, 1, 1, 1, 1, 1, 1, 1, 1, 1, 1, 1, 1, 1, 1, 1, 1, 1, 1, 1, 1, 1, 1, 1, 1, 1, 1, 1, 1, 1, 1, 1, 1, 1, 1, 1, 1, 1, 1, 1, 1, 1, 1, 1, 1, 1, 1, 1, 1, 1, 1, 1, 1, 1, 1, 1, 1, 1, 1, 1, 1, 1, 1, 1, 1, 1, 1, 1, 1, 1, 1, 1, 1, 1, 1, 1, 1, 1, 1, 1, 1, 1, 1, 1, 1, 1, 1, 1, 1, 1, 1, 1, 1, 1, 1, 2, 1, 0, 0, 0, 0, 0, 0, 0, 0, 0, 0, 0, 0, 0, 0, 0, 0, 0, 0, 0, 0, 0, 0, 0, 0, 0, 0, 0, 0, 0, 0, 0, 0, 0, 0, 0, 0, 0, 0, 0, 0, 0, 0, 0, 0, 0, 0, 0, 0, 2, 2, 2, 2, 2, 2, 2, 2, 2, 2, 2, 2, 2, 2, 2, 2, 2, 2, 2, 2, 2, 2, 2, 2, 2, 2, 2, 2, 2, 2, 2, 2, 2, 2, 2, 2, 2, 2, 2, 2, 2, 2, 2, 2, 2, 2, 2, 2, 2, 2, 2, 2, 2, 2, 2, 2, 2, 2, 2, 2, 2, 2, 2, 2, 2, 2, 2, 2, 2, 2, 2, 2, 2, 2, 2, 2, 2, 2, 2, 2, 2, 2, 2, 2, 2, 2, 2, 2, 2, 2, 2, 2, 2, 2, 2, 2, 2, 2, 2, 2, 2, 2, 2, 2, 2, 2, 2, 2, 2, 2, 2, 2, 2, 2, 2, 2, 2, 2, 2, 2, 2, 2, 2, 2, 2, 2, 2, 2, 3, 3, 3, 3, 3, 3, 3, 3, 3, 3, 3, 3, 3, 3, 3, 3, 3, 3, 3, 3, 3, 3, 3, 3])
_uv = me_plane_001.uv_layers.new(name='UVMap')
_uv.uv.foreach_set('vector', [0.0, 0.0, 1.0, 0.0, 1.0, 0.125, 0.0, 0.125, 0.0, 0.125, 1.0, 0.125, 1.0, 0.25, 0.0, 0.25, 0.0, 0.25, 1.0, 0.25, 1.0, 0.375, 0.0, 0.375, 0.0, 0.375, 1.0, 0.375, 1.0, 0.5, 0.0, 0.5, 0.0, 0.0, 0.0, 0.125, 1.0, 0.125, 1.0, 0.0, 0.0, 0.125, 0.0, 0.25, 1.0, 0.25, 1.0, 0.125, 0.0, 0.25, 0.0, 0.375, 1.0, 0.375, 1.0, 0.25, 0.0, 0.375, 0.0, 0.5, 1.0, 0.5, 1.0, 0.375, 0.4063, 0.03125, 0.4375, 0.03125, 0.4375, 0.0625, 0.4063, 0.0625, 0.4375, 0.03125, 0.4688, 0.03125, 0.4688, 0.0625, 0.4375, 0.0625, 0.4688, 0.03125, 0.5, 0.03125, 0.5, 0.0625, 0.4688, 0.0625, 0.5, 0.03125, 0.5312, 0.03125, 0.5312, 0.0625, 0.5, 0.0625, 0.5312, 0.03125, 0.5625, 0.03125, 0.5625, 0.0625, 0.5312, 0.0625, 0.5625, 0.03125, 0.5938, 0.03125, 0.5938, 0.0625, 0.5625, 0.0625, 0.4063, 0.0625, 0.4375, 0.0625, 0.4375, 0.09375, 0.4063, 0.09375, 0.4375, 0.0625, 0.4688, 0.0625, 0.4688, 0.09375, 0.4375, 0.09375, 0.4688, 0.0625, 0.5, 0.0625, 0.5, 0.09375, 0.4688, 0.09375, 0.5, 0.0625, 0.5312, 0.0625, 0.5313, 0.09375, 0.5, 0.09375, 0.5312, 0.0625, 0.5625, 0.0625, 0.5625, 0.09375, 0.5313, 0.09375, 0.5625, 0.0625, 0.5938, 0.0625, 0.5938, 0.09375, 0.5625, 0.09375, 0.4063, 0.09375, 0.4375, 0.09375, 0.4375, 0.125, 0.4063, 0.125, 0.4375, 0.09375, 0.4688, 0.09375, 0.4688, 0.125, 0.4375, 0.125, 0.4688, 0.09375, 0.5, 0.09375, 0.5, 0.125, 0.4688, 0.125, 0.5, 0.09375, 0.5313, 0.09375, 0.5312, 0.125, 0.5, 0.125, 0.5313, 0.09375, 0.5625, 0.09375, 0.5625, 0.125, 0.5312, 0.125, 0.5625, 0.09375, 0.5938, 0.09375, 0.5938, 0.125, 0.5625, 0.125, 0.4063, 0.125, 0.4375, 0.125, 0.4375, 0.1562, 0.4063, 0.1563, 0.4375, 0.125, 0.4688, 0.125, 0.4688, 0.1563, 0.4375, 0.1562, 0.4688, 0.125, 0.5, 0.125, 0.5, 0.1562, 0.4688, 0.1563, 0.5, 0.125, 0.5312, 0.125, 0.5313, 0.1563, 0.5, 0.1562, 0.5312, 0.125, 0.5625, 0.125, 0.5625, 0.1562, 0.5313, 0.1563, 0.5625, 0.125, 0.5938, 0.125, 0.5938, 0.1562, 0.5625, 0.1562, 0.4063, 0.1563, 0.4375, 0.1562, 0.4375, 0.1875, 0.4063, 0.1875, 0.4375, 0.1562, 0.4688, 0.1563, 0.4688, 0.1875, 0.4375, 0.1875, 0.4688, 0.1563, 0.5, 0.1562, 0.5, 0.1875, 0.4688, 0.1875, 0.5, 0.1562, 0.5313, 0.1563, 0.5312, 0.1875, 0.5, 0.1875, 0.5313, 0.1563, 0.5625, 0.1562, 0.5625, 0.1875, 0.5312, 0.1875, 0.5625, 0.1562, 0.5938, 0.1562, 0.5938, 0.1875, 0.5625, 0.1875, 0.4063, 0.1875, 0.4375, 0.1875, 0.4375, 0.2188, 0.4063, 0.2188, 0.4375, 0.1875, 0.4688, 0.1875, 0.4688, 0.2188, 0.4375, 0.2188, 0.4688, 0.1875, 0.5, 0.1875, 0.5, 0.2188, 0.4688, 0.2188, 0.5, 0.1875, 0.5312, 0.1875, 0.5313, 0.2188, 0.5, 0.2188, 0.5312, 0.1875, 0.5625, 0.1875, 0.5625, 0.2188, 0.5313, 0.2188, 0.5625, 0.1875, 0.5938, 0.1875, 0.5938, 0.2188, 0.5625, 0.2188, 0.375, 0.0, 0.4063, 0.0, 0.4063, 0.03125, 0.375, 0.03125, 0.4063, 0.0, 0.4375, 0.0, 0.4375, 0.03125, 0.4063, 0.03125, 0.4375, 0.0, 0.4688, 0.0, 0.4688, 0.03125, 0.4375, 0.03125, 0.4688, 0.0, 0.5, 0.0, 0.5, 0.03125, 0.4688, 0.03125, 0.5, 0.0, 0.5313, 0.0, 0.5312, 0.03125, 0.5, 0.03125, 0.5313, 0.0, 0.5625, 0.0, 0.5625, 0.03125, 0.5312, 0.03125, 0.5625, 0.0, 0.5938, 0.0, 0.5938, 0.03125, 0.5625, 0.03125, 0.5938, 0.0, 0.625, 0.0, 0.625, 0.03125, 0.5938, 0.03125, 0.5938, 0.03125, 0.625, 0.03125, 0.625, 0.0625, 0.5938, 0.0625, 0.5938, 0.0625, 0.625, 0.0625, 0.625, 0.09375, 0.5938, 0.09375, 0.5938, 0.09375, 0.625, 0.09375, 0.625, 0.125, 0.5938, 0.125, 0.5938, 0.125, 0.625, 0.125, 0.625, 0.1563, 0.5938, 0.1562, 0.5938, 0.1562, 0.625, 0.1563, 0.625, 0.1875, 0.5938, 0.1875, 0.5938, 0.1875, 0.625, 0.1875, 0.625, 0.2188, 0.5938, 0.2188, 0.5938, 0.2188, 0.625, 0.2188, 0.625, 0.25, 0.5938, 0.25, 0.5625, 0.2188, 0.5938, 0.2188, 0.5938, 0.25, 0.5625, 0.25, 0.5313, 0.2188, 0.5625, 0.2188, 0.5625, 0.25, 0.5312, 0.25, 0.5, 0.2188, 0.5313, 0.2188, 0.5312, 0.25, 0.5, 0.25, 0.4688, 0.2188, 0.5, 0.2188, 0.5, 0.25, 0.4688, 0.25, 0.4375, 0.2188, 0.4688, 0.2188, 0.4688, 0.25, 0.4375, 0.25, 0.4063, 0.2188, 0.4375, 0.2188, 0.4375, 0.25, 0.4063, 0.25, 0.375, 0.2188, 0.4063, 0.2188, 0.4063, 0.25, 0.375, 0.25, 0.375, 0.1875, 0.4063, 0.1875, 0.4063, 0.2188, 0.375, 0.2188, 0.375, 0.1563, 0.4063, 0.1563, 0.4063, 0.1875, 0.375, 0.1875, 0.375, 0.125, 0.4063, 0.125, 0.4063, 0.1563, 0.375, 0.1563, 0.375, 0.09375, 0.4063, 0.09375, 0.4063, 0.125, 0.375, 0.125, 0.375, 0.0625, 0.4063, 0.0625, 0.4063, 0.09375, 0.375, 0.09375, 0.375, 0.03125, 0.4063, 0.03125, 0.4063, 0.0625, 0.375, 0.0625, 0.4063, 0.2813, 0.4375, 0.2813, 0.4375, 0.3125, 0.4063, 0.3125, 0.4375, 0.2813, 0.4688, 0.2813, 0.4688, 0.3125, 0.4375, 0.3125, 0.4688, 0.2813, 0.5, 0.2813, 0.5, 0.3125, 0.4688, 0.3125, 0.5, 0.2813, 0.5313, 0.2813, 0.5312, 0.3125, 0.5, 0.3125, 0.5313, 0.2813, 0.5625, 0.2813, 0.5625, 0.3125, 0.5312, 0.3125, 0.5625, 0.2813, 0.5938, 0.2813, 0.5938, 0.3125, 0.5625, 0.3125, 0.4063, 0.3125, 0.4375, 0.3125, 0.4375, 0.3438, 0.4063, 0.3438, 0.4375, 0.3125, 0.4688, 0.3125, 0.4688, 0.3438, 0.4375, 0.3438, 0.4688, 0.3125, 0.5, 0.3125, 0.5, 0.3438, 0.4688, 0.3438, 0.5, 0.3125, 0.5312, 0.3125, 0.5313, 0.3438, 0.5, 0.3438, 0.5312, 0.3125, 0.5625, 0.3125, 0.5625, 0.3438, 0.5313, 0.3438, 0.5625, 0.3125, 0.5938, 0.3125, 0.5938, 0.3438, 0.5625, 0.3438, 0.4063, 0.3438, 0.4375, 0.3438, 0.4375, 0.375, 0.4063, 0.375, 0.4375, 0.3438, 0.4688, 0.3438, 0.4688, 0.375, 0.4375, 0.375, 0.4688, 0.3438, 0.5, 0.3438, 0.5, 0.375, 0.4688, 0.375, 0.5, 0.3438, 0.5313, 0.3438, 0.5312, 0.375, 0.5, 0.375, 0.5313, 0.3438, 0.5625, 0.3438, 0.5625, 0.375, 0.5312, 0.375, 0.5625, 0.3438, 0.5938, 0.3438, 0.5938, 0.375, 0.5625, 0.375, 0.4063, 0.375, 0.4375, 0.375, 0.4375, 0.4063, 0.4063, 0.4062, 0.4375, 0.375, 0.4688, 0.375, 0.4688, 0.4063, 0.4375, 0.4063, 0.4688, 0.375, 0.5, 0.375, 0.5, 0.4063, 0.4688, 0.4063, 0.5, 0.375, 0.5312, 0.375, 0.5313, 0.4063, 0.5, 0.4063, 0.5312, 0.375, 0.5625, 0.375, 0.5625, 0.4063, 0.5313, 0.4063, 0.5625, 0.375, 0.5938, 0.375, 0.5938, 0.4063, 0.5625, 0.4063, 0.4063, 0.4062, 0.4375, 0.4063, 0.4375, 0.4375, 0.4063, 0.4375, 0.4375, 0.4063, 0.4688, 0.4063, 0.4688, 0.4375, 0.4375, 0.4375, 0.4688, 0.4063, 0.5, 0.4063, 0.5, 0.4375, 0.4688, 0.4375, 0.5, 0.4063, 0.5313, 0.4063, 0.5312, 0.4375, 0.5, 0.4375, 0.5313, 0.4063, 0.5625, 0.4063, 0.5625, 0.4375, 0.5312, 0.4375, 0.5625, 0.4063, 0.5938, 0.4063, 0.5938, 0.4375, 0.5625, 0.4375, 0.4063, 0.4375, 0.4375, 0.4375, 0.4375, 0.4688, 0.4063, 0.4688, 0.4375, 0.4375, 0.4688, 0.4375, 0.4688, 0.4688, 0.4375, 0.4688, 0.4688, 0.4375, 0.5, 0.4375, 0.5, 0.4688, 0.4688, 0.4688, 0.5, 0.4375, 0.5312, 0.4375, 0.5313, 0.4688, 0.5, 0.4688, 0.5312, 0.4375, 0.5625, 0.4375, 0.5625, 0.4688, 0.5313, 0.4688, 0.5625, 0.4375, 0.5938, 0.4375, 0.5938, 0.4687, 0.5625, 0.4688, 0.375, 0.25, 0.4063, 0.25, 0.4063, 0.2813, 0.375, 0.2813, 0.4063, 0.25, 0.4375, 0.25, 0.4375, 0.2813, 0.4063, 0.2813, 0.4375, 0.25, 0.4688, 0.25, 0.4688, 0.2813, 0.4375, 0.2813, 0.4688, 0.25, 0.5, 0.25, 0.5, 0.2813, 0.4688, 0.2813, 0.5, 0.25, 0.5312, 0.25, 0.5313, 0.2813, 0.5, 0.2813, 0.5312, 0.25, 0.5625, 0.25, 0.5625, 0.2813, 0.5313, 0.2813, 0.5625, 0.25, 0.5938, 0.25, 0.5938, 0.2813, 0.5625, 0.2813, 0.5938, 0.25, 0.625, 0.25, 0.625, 0.2813, 0.5938, 0.2813, 0.5938, 0.2813, 0.625, 0.2813, 0.625, 0.3125, 0.5938, 0.3125, 0.5938, 0.3125, 0.625, 0.3125, 0.625, 0.3438, 0.5938, 0.3438, 0.5938, 0.3438, 0.625, 0.3438, 0.625, 0.375, 0.5938, 0.375, 0.5938, 0.375, 0.625, 0.375, 0.625, 0.4063, 0.5938, 0.4063, 0.5938, 0.4063, 0.625, 0.4063, 0.625, 0.4375, 0.5938, 0.4375, 0.5938, 0.4375, 0.625, 0.4375, 0.625, 0.4688, 0.5938, 0.4687, 0.5938, 0.4687, 0.625, 0.4688, 0.625, 0.5, 0.5938, 0.5, 0.5625, 0.4688, 0.5938, 0.4687, 0.5938, 0.5, 0.5625, 0.5, 0.5313, 0.4688, 0.5625, 0.4688, 0.5625, 0.5, 0.5312, 0.5, 0.5, 0.4688, 0.5313, 0.4688, 0.5312, 0.5, 0.5, 0.5, 0.4688, 0.4688, 0.5, 0.4688, 0.5, 0.5, 0.4688, 0.5, 0.4375, 0.4688, 0.4688, 0.4688, 0.4688, 0.5, 0.4375, 0.5, 0.4063, 0.4688, 0.4375, 0.4688, 0.4375, 0.5, 0.4063, 0.5, 0.375, 0.4688, 0.4063, 0.4688, 0.4063, 0.5, 0.375, 0.5, 0.375, 0.4375, 0.4063, 0.4375, 0.4063, 0.4688, 0.375, 0.4688, 0.375, 0.4063, 0.4063, 0.4062, 0.4063, 0.4375, 0.375, 0.4375, 0.375, 0.375, 0.4063, 0.375, 0.4063, 0.4062, 0.375, 0.4063, 0.375, 0.3438, 0.4063, 0.3438, 0.4063, 0.375, 0.375, 0.375, 0.375, 0.3125, 0.4063, 0.3125, 0.4063, 0.3438, 0.375, 0.3438, 0.375, 0.2813, 0.4063, 0.2813, 0.4063, 0.3125, 0.375, 0.3125, 0.4063, 0.5313, 0.4375, 0.5313, 0.4375, 0.5625, 0.4063, 0.5625, 0.4375, 0.5313, 0.4688, 0.5313, 0.4688, 0.5625, 0.4375, 0.5625, 0.4688, 0.5313, 0.5, 0.5313, 0.5, 0.5625, 0.4688, 0.5625, 0.5, 0.5313, 0.5313, 0.5313, 0.5312, 0.5625, 0.5, 0.5625, 0.5313, 0.5313, 0.5625, 0.5313, 0.5625, 0.5625, 0.5312, 0.5625, 0.5625, 0.5313, 0.5938, 0.5313, 0.5938, 0.5625, 0.5625, 0.5625, 0.4063, 0.5625, 0.4375, 0.5625, 0.4375, 0.5938, 0.4063, 0.5938, 0.4375, 0.5625, 0.4688, 0.5625, 0.4688, 0.5938, 0.4375, 0.5938, 0.4688, 0.5625, 0.5, 0.5625, 0.5, 0.5938, 0.4688, 0.5938, 0.5, 0.5625, 0.5312, 0.5625, 0.5313, 0.5938, 0.5, 0.5938, 0.5312, 0.5625, 0.5625, 0.5625, 0.5625, 0.5938, 0.5313, 0.5938, 0.5625, 0.5625, 0.5938, 0.5625, 0.5938, 0.5938, 0.5625, 0.5938, 0.4063, 0.5938, 0.4375, 0.5938, 0.4375, 0.625, 0.4063, 0.625, 0.4375, 0.5938, 0.4688, 0.5938, 0.4688, 0.625, 0.4375, 0.625, 0.4688, 0.5938, 0.5, 0.5938, 0.5, 0.625, 0.4688, 0.625, 0.5, 0.5938, 0.5313, 0.5938, 0.5312, 0.625, 0.5, 0.625, 0.5313, 0.5938, 0.5625, 0.5938, 0.5625, 0.625, 0.5312, 0.625, 0.5625, 0.5938, 0.5938, 0.5938, 0.5938, 0.625, 0.5625, 0.625, 0.4063, 0.625, 0.4375, 0.625, 0.4375, 0.6563, 0.4063, 0.6563, 0.4375, 0.625, 0.4688, 0.625, 0.4688, 0.6563, 0.4375, 0.6563, 0.4688, 0.625, 0.5, 0.625, 0.5, 0.6563, 0.4688, 0.6563, 0.5, 0.625, 0.5312, 0.625, 0.5313, 0.6563, 0.5, 0.6563, 0.5312, 0.625, 0.5625, 0.625, 0.5625, 0.6563, 0.5313, 0.6563, 0.5625, 0.625, 0.5938, 0.625, 0.5938, 0.6563, 0.5625, 0.6563, 0.4063, 0.6563, 0.4375, 0.6563, 0.4375, 0.6875, 0.4063, 0.6875, 0.4375, 0.6563, 0.4688, 0.6563, 0.4688, 0.6875, 0.4375, 0.6875, 0.4688, 0.6563, 0.5, 0.6563, 0.5, 0.6875, 0.4688, 0.6875, 0.5, 0.6563, 0.5313, 0.6563, 0.5312, 0.6875, 0.5, 0.6875, 0.5313, 0.6563, 0.5625, 0.6563, 0.5625, 0.6875, 0.5312, 0.6875, 0.5625, 0.6563, 0.5938, 0.6563, 0.5938, 0.6875, 0.5625, 0.6875, 0.4063, 0.6875, 0.4375, 0.6875, 0.4375, 0.7188, 0.4063, 0.7188, 0.4375, 0.6875, 0.4688, 0.6875, 0.4688, 0.7187, 0.4375, 0.7188, 0.4688, 0.6875, 0.5, 0.6875, 0.5, 0.7188, 0.4688, 0.7187, 0.5, 0.6875, 0.5312, 0.6875, 0.5313, 0.7187, 0.5, 0.7188, 0.5312, 0.6875, 0.5625, 0.6875, 0.5625, 0.7188, 0.5313, 0.7187, 0.5625, 0.6875, 0.5938, 0.6875, 0.5938, 0.7188, 0.5625, 0.7188, 0.375, 0.5, 0.4063, 0.5, 0.4063, 0.5313, 0.375, 0.5313, 0.4063, 0.5, 0.4375, 0.5, 0.4375, 0.5313, 0.4063, 0.5313, 0.4375, 0.5, 0.4688, 0.5, 0.4688, 0.5313, 0.4375, 0.5313, 0.4688, 0.5, 0.5, 0.5, 0.5, 0.5313, 0.4688, 0.5313, 0.5, 0.5, 0.5312, 0.5, 0.5313, 0.5313, 0.5, 0.5313, 0.5312, 0.5, 0.5625, 0.5, 0.5625, 0.5313, 0.5313, 0.5313, 0.5625, 0.5, 0.5938, 0.5, 0.5938, 0.5313, 0.5625, 0.5313, 0.5938, 0.5, 0.625, 0.5, 0.625, 0.5313, 0.5938, 0.5313, 0.5938, 0.5313, 0.625, 0.5313, 0.625, 0.5625, 0.5938, 0.5625, 0.5938, 0.5625, 0.625, 0.5625, 0.625, 0.5938, 0.5938, 0.5938, 0.5938, 0.5938, 0.625, 0.5938, 0.625, 0.625, 0.5938, 0.625, 0.5938, 0.625, 0.625, 0.625, 0.625, 0.6563, 0.5938, 0.6563, 0.5938, 0.6563, 0.625, 0.6563, 0.625, 0.6875, 0.5938, 0.6875, 0.5938, 0.6875, 0.625, 0.6875, 0.625, 0.7188, 0.5938, 0.7188, 0.5938, 0.7188, 0.625, 0.7188, 0.625, 0.75, 0.5938, 0.75, 0.5625, 0.7188, 0.5938, 0.7188, 0.5938, 0.75, 0.5625, 0.75, 0.5313, 0.7187, 0.5625, 0.7188, 0.5625, 0.75, 0.5312, 0.75, 0.5, 0.7188, 0.5313, 0.7187, 0.5312, 0.75, 0.5, 0.75, 0.4688, 0.7187, 0.5, 0.7188, 0.5, 0.75, 0.4688, 0.75, 0.4375, 0.7188, 0.4688, 0.7187, 0.4688, 0.75, 0.4375, 0.75, 0.4063, 0.7188, 0.4375, 0.7188, 0.4375, 0.75, 0.4063, 0.75, 0.375, 0.7188, 0.4063, 0.7188, 0.4063, 0.75, 0.375, 0.75, 0.375, 0.6875, 0.4063, 0.6875, 0.4063, 0.7188, 0.375, 0.7188, 0.375, 0.6563, 0.4063, 0.6563, 0.4063, 0.6875, 0.375, 0.6875, 0.375, 0.625, 0.4063, 0.625, 0.4063, 0.6563, 0.375, 0.6563, 0.375, 0.5938, 0.4063, 0.5938, 0.4063, 0.625, 0.375, 0.625, 0.375, 0.5625, 0.4063, 0.5625, 0.4063, 0.5938, 0.375, 0.5938, 0.375, 0.5313, 0.4063, 0.5313, 0.4063, 0.5625, 0.375, 0.5625, 0.4063, 0.7812, 0.4375, 0.7813, 0.4375, 0.8125, 0.4063, 0.8125, 0.4375, 0.7813, 0.4688, 0.7813, 0.4688, 0.8125, 0.4375, 0.8125, 0.4688, 0.7813, 0.5, 0.7813, 0.5, 0.8125, 0.4688, 0.8125, 0.5, 0.7813, 0.5313, 0.7813, 0.5312, 0.8125, 0.5, 0.8125, 0.5313, 0.7813, 0.5625, 0.7812, 0.5625, 0.8125, 0.5312, 0.8125, 0.5625, 0.7812, 0.5938, 0.7812, 0.5938, 0.8125, 0.5625, 0.8125, 0.4063, 0.8125, 0.4375, 0.8125, 0.4375, 0.8438, 0.4063, 0.8438, 0.4375, 0.8125, 0.4688, 0.8125, 0.4688, 0.8438, 0.4375, 0.8438, 0.4688, 0.8125, 0.5, 0.8125, 0.5, 0.8438, 0.4688, 0.8438, 0.5, 0.8125, 0.5312, 0.8125, 0.5313, 0.8438, 0.5, 0.8438, 0.5312, 0.8125, 0.5625, 0.8125, 0.5625, 0.8438, 0.5313, 0.8438, 0.5625, 0.8125, 0.5938, 0.8125, 0.5938, 0.8438, 0.5625, 0.8438, 0.4063, 0.8438, 0.4375, 0.8438, 0.4375, 0.875, 0.4063, 0.875, 0.4375, 0.8438, 0.4688, 0.8438, 0.4688, 0.875, 0.4375, 0.875, 0.4688, 0.8438, 0.5, 0.8438, 0.5, 0.875, 0.4688, 0.875, 0.5, 0.8438, 0.5313, 0.8438, 0.5312, 0.875, 0.5, 0.875, 0.5313, 0.8438, 0.5625, 0.8438, 0.5625, 0.875, 0.5312, 0.875, 0.5625, 0.8438, 0.5938, 0.8438, 0.5938, 0.875, 0.5625, 0.875, 0.4063, 0.875, 0.4375, 0.875, 0.4375, 0.9063, 0.4063, 0.9062, 0.4375, 0.875, 0.4688, 0.875, 0.4688, 0.9063, 0.4375, 0.9063, 0.4688, 0.875, 0.5, 0.875, 0.5, 0.9063, 0.4688, 0.9063, 0.5, 0.875, 0.5312, 0.875, 0.5313, 0.9063, 0.5, 0.9063, 0.5312, 0.875, 0.5625, 0.875, 0.5625, 0.9063, 0.5313, 0.9063, 0.5625, 0.875, 0.5938, 0.875, 0.5938, 0.9063, 0.5625, 0.9063, 0.4063, 0.9062, 0.4375, 0.9063, 0.4375, 0.9375, 0.4063, 0.9375, 0.4375, 0.9063, 0.4688, 0.9063, 0.4688, 0.9375, 0.4375, 0.9375, 0.4688, 0.9063, 0.5, 0.9063, 0.5, 0.9375, 0.4688, 0.9375, 0.5, 0.9063, 0.5313, 0.9063, 0.5312, 0.9375, 0.5, 0.9375, 0.5313, 0.9063, 0.5625, 0.9063, 0.5625, 0.9375, 0.5312, 0.9375, 0.5625, 0.9063, 0.5938, 0.9063, 0.5938, 0.9375, 0.5625, 0.9375, 0.4063, 0.9375, 0.4375, 0.9375, 0.4375, 0.9688, 0.4063, 0.9688, 0.4375, 0.9375, 0.4688, 0.9375, 0.4688, 0.9688, 0.4375, 0.9688, 0.4688, 0.9375, 0.5, 0.9375, 0.5, 0.9688, 0.4688, 0.9688, 0.5, 0.9375, 0.5312, 0.9375, 0.5313, 0.9688, 0.5, 0.9688, 0.5312, 0.9375, 0.5625, 0.9375, 0.5625, 0.9688, 0.5313, 0.9688, 0.5625, 0.9375, 0.5938, 0.9375, 0.5938, 0.9688, 0.5625, 0.9688, 0.375, 0.75, 0.4063, 0.75, 0.4063, 0.7812, 0.375, 0.7813, 0.4063, 0.75, 0.4375, 0.75, 0.4375, 0.7813, 0.4063, 0.7812, 0.4375, 0.75, 0.4688, 0.75, 0.4688, 0.7813, 0.4375, 0.7813, 0.4688, 0.75, 0.5, 0.75, 0.5, 0.7813, 0.4688, 0.7813, 0.5, 0.75, 0.5312, 0.75, 0.5313, 0.7813, 0.5, 0.7813, 0.5312, 0.75, 0.5625, 0.75, 0.5625, 0.7812, 0.5313, 0.7813, 0.5625, 0.75, 0.5938, 0.75, 0.5938, 0.7812, 0.5625, 0.7812, 0.5938, 0.75, 0.625, 0.75, 0.625, 0.7813, 0.5938, 0.7812, 0.5938, 0.7812, 0.625, 0.7813, 0.625, 0.8125, 0.5938, 0.8125, 0.5938, 0.8125, 0.625, 0.8125, 0.625, 0.8438, 0.5938, 0.8438, 0.5938, 0.8438, 0.625, 0.8438, 0.625, 0.875, 0.5938, 0.875, 0.5938, 0.875, 0.625, 0.875, 0.625, 0.9063, 0.5938, 0.9063, 0.5938, 0.9063, 0.625, 0.9063, 0.625, 0.9375, 0.5938, 0.9375, 0.5938, 0.9375, 0.625, 0.9375, 0.625, 0.9688, 0.5938, 0.9688, 0.5938, 0.9688, 0.625, 0.9688, 0.625, 1.0, 0.5938, 1.0, 0.5625, 0.9688, 0.5938, 0.9688, 0.5938, 1.0, 0.5625, 1.0, 0.5313, 0.9688, 0.5625, 0.9688, 0.5625, 1.0, 0.5313, 1.0, 0.5, 0.9688, 0.5313, 0.9688, 0.5313, 1.0, 0.5, 1.0, 0.4688, 0.9688, 0.5, 0.9688, 0.5, 1.0, 0.4688, 1.0, 0.4375, 0.9688, 0.4688, 0.9688, 0.4688, 1.0, 0.4375, 1.0, 0.4063, 0.9688, 0.4375, 0.9688, 0.4375, 1.0, 0.4063, 1.0, 0.375, 0.9688, 0.4063, 0.9688, 0.4063, 1.0, 0.375, 1.0, 0.375, 0.9375, 0.4063, 0.9375, 0.4063, 0.9688, 0.375, 0.9688, 0.375, 0.9063, 0.4063, 0.9062, 0.4063, 0.9375, 0.375, 0.9375, 0.375, 0.875, 0.4063, 0.875, 0.4063, 0.9062, 0.375, 0.9063, 0.375, 0.8438, 0.4063, 0.8438, 0.4063, 0.875, 0.375, 0.875, 0.375, 0.8125, 0.4063, 0.8125, 0.4063, 0.8438, 0.375, 0.8438, 0.375, 0.7813, 0.4063, 0.7812, 0.4063, 0.8125, 0.375, 0.8125, 0.1563, 0.5313, 0.1875, 0.5313, 0.1875, 0.5625, 0.1563, 0.5625, 0.1875, 0.5313, 0.2188, 0.5313, 0.2188, 0.5625, 0.1875, 0.5625, 0.2188, 0.5313, 0.25, 0.5313, 0.25, 0.5625, 0.2188, 0.5625, 0.25, 0.5313, 0.2812, 0.5313, 0.2813, 0.5625, 0.25, 0.5625, 0.2812, 0.5313, 0.3125, 0.5313, 0.3125, 0.5625, 0.2813, 0.5625, 0.3125, 0.5313, 0.3438, 0.5313, 0.3438, 0.5625, 0.3125, 0.5625, 0.1563, 0.5625, 0.1875, 0.5625, 0.1875, 0.5938, 0.1562, 0.5938, 0.1875, 0.5625, 0.2188, 0.5625, 0.2188, 0.5938, 0.1875, 0.5938, 0.2188, 0.5625, 0.25, 0.5625, 0.25, 0.5938, 0.2188, 0.5938, 0.25, 0.5625, 0.2813, 0.5625, 0.2813, 0.5938, 0.25, 0.5938, 0.2813, 0.5625, 0.3125, 0.5625, 0.3125, 0.5938, 0.2813, 0.5938, 0.3125, 0.5625, 0.3438, 0.5625, 0.3438, 0.5938, 0.3125, 0.5938, 0.1562, 0.5938, 0.1875, 0.5938, 0.1875, 0.625, 0.1563, 0.625, 0.1875, 0.5938, 0.2188, 0.5938, 0.2188, 0.625, 0.1875, 0.625, 0.2188, 0.5938, 0.25, 0.5938, 0.25, 0.625, 0.2188, 0.625, 0.25, 0.5938, 0.2813, 0.5938, 0.2813, 0.625, 0.25, 0.625, 0.2813, 0.5938, 0.3125, 0.5938, 0.3125, 0.625, 0.2813, 0.625, 0.3125, 0.5938, 0.3438, 0.5938, 0.3438, 0.625, 0.3125, 0.625, 0.1563, 0.625, 0.1875, 0.625, 0.1875, 0.6563, 0.1562, 0.6562, 0.1875, 0.625, 0.2188, 0.625, 0.2188, 0.6563, 0.1875, 0.6563, 0.2188, 0.625, 0.25, 0.625, 0.25, 0.6563, 0.2188, 0.6563, 0.25, 0.625, 0.2813, 0.625, 0.2813, 0.6563, 0.25, 0.6563, 0.2813, 0.625, 0.3125, 0.625, 0.3125, 0.6563, 0.2813, 0.6563, 0.3125, 0.625, 0.3438, 0.625, 0.3438, 0.6563, 0.3125, 0.6563, 0.1562, 0.6562, 0.1875, 0.6563, 0.1875, 0.6875, 0.1563, 0.6875, 0.1875, 0.6563, 0.2188, 0.6563, 0.2188, 0.6875, 0.1875, 0.6875, 0.2188, 0.6563, 0.25, 0.6563, 0.25, 0.6875, 0.2188, 0.6875, 0.25, 0.6563, 0.2813, 0.6563, 0.2813, 0.6875, 0.25, 0.6875, 0.2813, 0.6563, 0.3125, 0.6563, 0.3125, 0.6875, 0.2813, 0.6875, 0.3125, 0.6563, 0.3438, 0.6563, 0.3438, 0.6875, 0.3125, 0.6875, 0.1563, 0.6875, 0.1875, 0.6875, 0.1875, 0.7188, 0.1563, 0.7188, 0.1875, 0.6875, 0.2188, 0.6875, 0.2188, 0.7188, 0.1875, 0.7188, 0.2188, 0.6875, 0.25, 0.6875, 0.25, 0.7188, 0.2188, 0.7188, 0.25, 0.6875, 0.2813, 0.6875, 0.2812, 0.7188, 0.25, 0.7188, 0.2813, 0.6875, 0.3125, 0.6875, 0.3125, 0.7188, 0.2812, 0.7188, 0.3125, 0.6875, 0.3438, 0.6875, 0.3438, 0.7188, 0.3125, 0.7188, 0.125, 0.5, 0.1563, 0.5, 0.1563, 0.5313, 0.125, 0.5313, 0.1563, 0.5, 0.1875, 0.5, 0.1875, 0.5313, 0.1563, 0.5313, 0.1875, 0.5, 0.2188, 0.5, 0.2188, 0.5313, 0.1875, 0.5313, 0.2188, 0.5, 0.25, 0.5, 0.25, 0.5313, 0.2188, 0.5313, 0.25, 0.5, 0.2813, 0.5, 0.2812, 0.5313, 0.25, 0.5313, 0.2813, 0.5, 0.3125, 0.5, 0.3125, 0.5313, 0.2812, 0.5313, 0.3125, 0.5, 0.3438, 0.5, 0.3438, 0.5313, 0.3125, 0.5313, 0.3438, 0.5, 0.375, 0.5, 0.375, 0.5313, 0.3438, 0.5313, 0.3438, 0.5313, 0.375, 0.5313, 0.375, 0.5625, 0.3438, 0.5625, 0.3438, 0.5625, 0.375, 0.5625, 0.375, 0.5938, 0.3438, 0.5938, 0.3438, 0.5938, 0.375, 0.5938, 0.375, 0.625, 0.3438, 0.625, 0.3438, 0.625, 0.375, 0.625, 0.375, 0.6563, 0.3438, 0.6563, 0.3438, 0.6563, 0.375, 0.6563, 0.375, 0.6875, 0.3438, 0.6875, 0.3438, 0.6875, 0.375, 0.6875, 0.375, 0.7188, 0.3438, 0.7188, 0.3438, 0.7188, 0.375, 0.7188, 0.375, 0.75, 0.3438, 0.75, 0.3125, 0.7188, 0.3438, 0.7188, 0.3438, 0.75, 0.3125, 0.75, 0.2812, 0.7188, 0.3125, 0.7188, 0.3125, 0.75, 0.2813, 0.75, 0.25, 0.7188, 0.2812, 0.7188, 0.2813, 0.75, 0.25, 0.75, 0.2188, 0.7188, 0.25, 0.7188, 0.25, 0.75, 0.2188, 0.75, 0.1875, 0.7188, 0.2188, 0.7188, 0.2188, 0.75, 0.1875, 0.75, 0.1563, 0.7188, 0.1875, 0.7188, 0.1875, 0.75, 0.1563, 0.75, 0.125, 0.7188, 0.1563, 0.7188, 0.1563, 0.75, 0.125, 0.75, 0.125, 0.6875, 0.1563, 0.6875, 0.1563, 0.7188, 0.125, 0.7188, 0.125, 0.6563, 0.1562, 0.6562, 0.1563, 0.6875, 0.125, 0.6875, 0.125, 0.625, 0.1563, 0.625, 0.1562, 0.6562, 0.125, 0.6563, 0.125, 0.5938, 0.1562, 0.5938, 0.1563, 0.625, 0.125, 0.625, 0.125, 0.5625, 0.1563, 0.5625, 0.1562, 0.5938, 0.125, 0.5938, 0.125, 0.5313, 0.1563, 0.5313, 0.1563, 0.5625, 0.125, 0.5625, 0.6562, 0.5313, 0.6875, 0.5313, 0.6875, 0.5625, 0.6563, 0.5625, 0.6875, 0.5313, 0.7188, 0.5313, 0.7188, 0.5625, 0.6875, 0.5625, 0.7188, 0.5313, 0.75, 0.5313, 0.75, 0.5625, 0.7188, 0.5625, 0.75, 0.5313, 0.7813, 0.5313, 0.7813, 0.5625, 0.75, 0.5625, 0.7813, 0.5313, 0.8125, 0.5313, 0.8125, 0.5625, 0.7813, 0.5625, 0.8125, 0.5313, 0.8438, 0.5313, 0.8438, 0.5625, 0.8125, 0.5625, 0.6563, 0.5625, 0.6875, 0.5625, 0.6875, 0.5938, 0.6563, 0.5938, 0.6875, 0.5625, 0.7188, 0.5625, 0.7187, 0.5938, 0.6875, 0.5938, 0.7188, 0.5625, 0.75, 0.5625, 0.75, 0.5836, 0.738, 0.5938, 0.7187, 0.5938, 0.7813, 0.6067, 0.7951, 0.5938, 0.8125, 0.5938, 0.8125, 0.625, 0.7943, 0.625, 0.7813, 0.6121, 0.8125, 0.5625, 0.8438, 0.5625, 0.8438, 0.5938, 0.8125, 0.5938, 0.6563, 0.5938, 0.6875, 0.5938, 0.6875, 0.625, 0.6563, 0.625, 0.6875, 0.5938, 0.7187, 0.5938, 0.7188, 0.625, 0.6875, 0.625, 0.7813, 0.5625, 0.8125, 0.5625, 0.8125, 0.5938, 0.7951, 0.5938, 0.7813, 0.5832, 0.8125, 0.5938, 0.8438, 0.5938, 0.8438, 0.625, 0.8125, 0.625, 0.6563, 0.625, 0.6875, 0.625, 0.6875, 0.6563, 0.6563, 0.6563, 0.6875, 0.625, 0.7188, 0.625, 0.7187, 0.6563, 0.6875, 0.6563, 0.7813, 0.6379, 0.7943, 0.625, 0.8125, 0.625, 0.8125, 0.6563, 0.7813, 0.6563, 0.8125, 0.625, 0.8438, 0.625, 0.8438, 0.6562, 0.8125, 0.6563, 0.6563, 0.6563, 0.6875, 0.6563, 0.6875, 0.6875, 0.6562, 0.6875, 0.6875, 0.6563, 0.7187, 0.6563, 0.7188, 0.6875, 0.6875, 0.6875, 0.7187, 0.6563, 0.75, 0.6563, 0.75, 0.6875, 0.7188, 0.6875, 0.75, 0.6563, 0.7813, 0.6563, 0.7813, 0.6875, 0.75, 0.6875, 0.7813, 0.6563, 0.8125, 0.6563, 0.8125, 0.6875, 0.7813, 0.6875, 0.8125, 0.6563, 0.8438, 0.6562, 0.8438, 0.6875, 0.8125, 0.6875, 0.6562, 0.6875, 0.6875, 0.6875, 0.6875, 0.7188, 0.6562, 0.7188, 0.6875, 0.6875, 0.7188, 0.6875, 0.7188, 0.7188, 0.6875, 0.7188, 0.7188, 0.6875, 0.75, 0.6875, 0.75, 0.7188, 0.7188, 0.7188, 0.75, 0.6875, 0.7813, 0.6875, 0.7813, 0.7188, 0.75, 0.7188, 0.7813, 0.6875, 0.8125, 0.6875, 0.8125, 0.7188, 0.7813, 0.7188, 0.8125, 0.6875, 0.8438, 0.6875, 0.8438, 0.7188, 0.8125, 0.7188, 0.625, 0.5, 0.6563, 0.5, 0.6562, 0.5313, 0.625, 0.5313, 0.6563, 0.5, 0.6875, 0.5, 0.6875, 0.5313, 0.6562, 0.5313, 0.6875, 0.5, 0.7188, 0.5, 0.7188, 0.5313, 0.6875, 0.5313, 0.7188, 0.5, 0.75, 0.5, 0.75, 0.5313, 0.7188, 0.5313, 0.75, 0.5, 0.7813, 0.5, 0.7813, 0.5313, 0.75, 0.5313, 0.7813, 0.5, 0.8125, 0.5, 0.8125, 0.5313, 0.7813, 0.5313, 0.8125, 0.5, 0.8438, 0.5, 0.8438, 0.5313, 0.8125, 0.5313, 0.8438, 0.5, 0.875, 0.5, 0.875, 0.5313, 0.8438, 0.5313, 0.8438, 0.5313, 0.875, 0.5313, 0.875, 0.5625, 0.8438, 0.5625, 0.8438, 0.5625, 0.875, 0.5625, 0.875, 0.5938, 0.8438, 0.5938, 0.8438, 0.5938, 0.875, 0.5938, 0.875, 0.625, 0.8438, 0.625, 0.8438, 0.625, 0.875, 0.625, 0.875, 0.6563, 0.8438, 0.6562, 0.8438, 0.6562, 0.875, 0.6563, 0.875, 0.6875, 0.8438, 0.6875, 0.8438, 0.6875, 0.875, 0.6875, 0.875, 0.7188, 0.8438, 0.7188, 0.8438, 0.7188, 0.875, 0.7188, 0.875, 0.75, 0.8438, 0.75, 0.8125, 0.7188, 0.8438, 0.7188, 0.8438, 0.75, 0.8125, 0.75, 0.7813, 0.7188, 0.8125, 0.7188, 0.8125, 0.75, 0.7813, 0.75, 0.75, 0.7188, 0.7813, 0.7188, 0.7813, 0.75, 0.75, 0.75, 0.7188, 0.7188, 0.75, 0.7188, 0.75, 0.75, 0.7188, 0.75, 0.6875, 0.7188, 0.7188, 0.7188, 0.7188, 0.75, 0.6875, 0.75, 0.6562, 0.7188, 0.6875, 0.7188, 0.6875, 0.75, 0.6563, 0.75, 0.625, 0.7188, 0.6562, 0.7188, 0.6563, 0.75, 0.625, 0.75, 0.625, 0.6875, 0.6562, 0.6875, 0.6562, 0.7188, 0.625, 0.7188, 0.625, 0.6563, 0.6563, 0.6563, 0.6562, 0.6875, 0.625, 0.6875, 0.625, 0.625, 0.6563, 0.625, 0.6563, 0.6563, 0.625, 0.6563, 0.625, 0.5938, 0.6563, 0.5938, 0.6563, 0.625, 0.625, 0.625, 0.625, 0.5625, 0.6563, 0.5625, 0.6563, 0.5938, 0.625, 0.5938, 0.625, 0.5313, 0.6562, 0.5313, 0.6563, 0.5625, 0.625, 0.5625, 0.75, 0.6376, 0.7639, 0.625, 0.7674, 0.625, 0.7813, 0.6379, 0.7813, 0.6563, 0.75, 0.6563, 0.7187, 0.5938, 0.738, 0.5938, 0.75, 0.6064, 0.75, 0.6124, 0.7383, 0.625, 0.7188, 0.625, 0.7188, 0.625, 0.7383, 0.625, 0.75, 0.6376, 0.75, 0.6563, 0.7187, 0.6563, 0.7643, 0.5938, 0.7588, 0.5938, 0.7541, 0.5938, 0.751, 0.5938, 0.7498, 0.5938, 0.738, 0.5938, 0.75, 0.5836, 0.7813, 0.6067, 0.7813, 0.6017, 0.7813, 0.5975, 0.7812, 0.5946, 0.7813, 0.5935, 0.7813, 0.5832, 0.7951, 0.5938, 0.75, 0.6124, 0.75, 0.6172, 0.75, 0.6212, 0.75, 0.6237, 0.75, 0.6245, 0.75, 0.6376, 0.7383, 0.625, 0.7674, 0.625, 0.7727, 0.625, 0.7772, 0.625, 0.7803, 0.625, 0.7814, 0.625, 0.7943, 0.625, 0.7813, 0.6379, 0.7586, 0.625, 0.75, 0.625, 0.75, 0.625, 0.7585, 0.625, 0.75, 0.5625, 0.7813, 0.5625, 0.7813, 0.5832, 0.7669, 0.5938, 0.7643, 0.5938, 0.75, 0.5836, 0.8333, 0.7135, 1.0, 0.7135, 1.0, 1.0, 0.8333, 1.0, 0.0, 0.7135, 0.1667, 0.7135, 0.1667, 1.0, 0.0, 1.0, 0.1667, 0.7135, 0.3333, 0.7135, 0.3333, 1.0, 0.1667, 1.0, 0.3333, 0.7135, 0.5, 0.7135, 0.5, 1.0, 0.3333, 1.0, 0.5, 0.7135, 0.6667, 0.7135, 0.6667, 1.0, 0.5, 1.0, 0.6667, 0.7135, 0.8333, 0.7135, 0.8333, 1.0, 0.6667, 1.0, 0.6667, 0.2841, 0.8333, 0.2841, 0.8333, 0.6807, 0.6667, 0.6807, 0.5, 0.2841, 0.6667, 0.2841, 0.6667, 0.6807, 0.5, 0.6807, 0.3333, 0.2841, 0.5, 0.2841, 0.5, 0.6807, 0.3333, 0.6807, 0.1667, 0.2841, 0.3333, 0.2841, 0.3333, 0.6807, 0.1667, 0.6807, 0.0, 0.2841, 0.1667, 0.2841, 0.1667, 0.6807, 0.0, 0.6807, 0.8333, 0.2841, 1.0, 0.2841, 1.0, 0.6807, 0.8333, 0.6807, 0.8333, 0.0, 1.0, 0.0, 1.0, 0.2841, 0.8333, 0.2841, 0.0, 0.0, 0.1667, 0.0, 0.1667, 0.2841, 0.0, 0.2841, 0.1667, 0.0, 0.3333, 0.0, 0.3333, 0.2841, 0.1667, 0.2841, 0.3333, 0.0, 0.5, 0.0, 0.5, 0.2841, 0.3333, 0.2841, 0.5, 0.0, 0.6667, 0.0, 0.6667, 0.2841, 0.5, 0.2841, 0.6667, 0.0, 0.8333, 0.0, 0.8333, 0.2841, 0.6667, 0.2841, 0.6667, 0.6807, 0.8333, 0.6807, 0.8333, 0.7135, 0.6667, 0.7135, 0.5, 0.6807, 0.6667, 0.6807, 0.6667, 0.7135, 0.5, 0.7135, 0.3333, 0.6807, 0.5, 0.6807, 0.5, 0.7135, 0.3333, 0.7135, 0.1667, 0.6807, 0.3333, 0.6807, 0.3333, 0.7135, 0.1667, 0.7135, 0.0, 0.6807, 0.1667, 0.6807, 0.1667, 0.7135, 0.0, 0.7135, 0.8333, 0.6807, 1.0, 0.6807, 1.0, 0.7135, 0.8333, 0.7135, 0.8333, 0.7135, 0.8333, 1.0, 1.0, 1.0, 1.0, 0.7135, 0.0, 0.7135, 0.0, 1.0, 0.1667, 1.0, 0.1667, 0.7135, 0.1667, 0.7135, 0.1667, 1.0, 0.3333, 1.0, 0.3333, 0.7135, 0.3333, 0.7135, 0.3333, 1.0, 0.5, 1.0, 0.5, 0.7135, 0.5, 0.7135, 0.5, 1.0, 0.6667, 1.0, 0.6667, 0.7135, 0.6667, 0.7135, 0.6667, 1.0, 0.8333, 1.0, 0.8333, 0.7135, 0.6667, 0.2841, 0.6667, 0.6807, 0.8333, 0.6807, 0.8333, 0.2841, 0.5, 0.2841, 0.5, 0.6807, 0.6667, 0.6807, 0.6667, 0.2841, 0.3333, 0.2841, 0.3333, 0.6807, 0.5, 0.6807, 0.5, 0.2841, 0.1667, 0.2841, 0.1667, 0.6807, 0.3333, 0.6807, 0.3333, 0.2841, 0.0, 0.2841, 0.0, 0.6807, 0.1667, 0.6807, 0.1667, 0.2841, 0.8333, 0.2841, 0.8333, 0.6807, 1.0, 0.6807, 1.0, 0.2841, 0.8333, 0.0, 0.8333, 0.2841, 1.0, 0.2841, 1.0, 0.0, 0.0, 0.0, 0.0, 0.2841, 0.1667, 0.2841, 0.1667, 0.0, 0.1667, 0.0, 0.1667, 0.2841, 0.3333, 0.2841, 0.3333, 0.0, 0.3333, 0.0, 0.3333, 0.2841, 0.5, 0.2841, 0.5, 0.0, 0.5, 0.0, 0.5, 0.2841, 0.6667, 0.2841, 0.6667, 0.0, 0.6667, 0.0, 0.6667, 0.2841, 0.8333, 0.2841, 0.8333, 0.0, 0.6667, 0.6807, 0.6667, 0.7135, 0.8333, 0.7135, 0.8333, 0.6807, 0.5, 0.6807, 0.5, 0.7135, 0.6667, 0.7135, 0.6667, 0.6807, 0.3333, 0.6807, 0.3333, 0.7135, 0.5, 0.7135, 0.5, 0.6807, 0.1667, 0.6807, 0.1667, 0.7135, 0.3333, 0.7135, 0.3333, 0.6807, 0.0, 0.6807, 0.0, 0.7135, 0.1667, 0.7135, 0.1667, 0.6807, 0.8333, 0.6807, 0.8333, 0.7135, 1.0, 0.7135, 1.0, 0.6807, 0.375, 0.0, 0.5, 0.0, 0.5, 0.125, 0.375, 0.125, 0.5, 0.0, 0.625, 0.0, 0.625, 0.125, 0.5, 0.125, 0.5, 0.125, 0.625, 0.125, 0.625, 0.25, 0.5, 0.25, 0.375, 0.125, 0.5, 0.125, 0.5, 0.25, 0.375, 0.25, 0.375, 0.25, 0.5, 0.25, 0.5, 0.375, 0.375, 0.375, 0.5, 0.25, 0.625, 0.25, 0.625, 0.375, 0.5, 0.375, 0.5, 0.375, 0.625, 0.375, 0.625, 0.5, 0.5, 0.5, 0.375, 0.375, 0.5, 0.375, 0.5, 0.5, 0.375, 0.5, 0.375, 0.5, 0.5, 0.5, 0.5, 0.625, 0.375, 0.625, 0.5, 0.5, 0.625, 0.5, 0.625, 0.625, 0.5, 0.625, 0.5, 0.625, 0.625, 0.625, 0.625, 0.75, 0.5, 0.75, 0.375, 0.625, 0.5, 0.625, 0.5, 0.75, 0.375, 0.75, 0.375, 0.75, 0.5, 0.75, 0.5, 0.875, 0.375, 0.875, 0.5, 0.75, 0.625, 0.75, 0.625, 0.875, 0.5, 0.875, 0.5, 0.875, 0.625, 0.875, 0.625, 1.0, 0.5, 1.0, 0.375, 0.875, 0.5, 0.875, 0.5, 1.0, 0.375, 1.0, 0.125, 0.5, 0.25, 0.5, 0.25, 0.625, 0.125, 0.625, 0.25, 0.5, 0.375, 0.5, 0.375, 0.625, 0.25, 0.625, 0.25, 0.625, 0.375, 0.625, 0.375, 0.75, 0.25, 0.75, 0.125, 0.625, 0.25, 0.625, 0.25, 0.75, 0.125, 0.75, 0.625, 0.5, 0.75, 0.5, 0.75, 0.625, 0.625, 0.625, 0.75, 0.5, 0.875, 0.5, 0.875, 0.625, 0.75, 0.625, 0.75, 0.625, 0.875, 0.625, 0.875, 0.75, 0.75, 0.75, 0.625, 0.625, 0.75, 0.625, 0.75, 0.75, 0.625, 0.75, 0.7643, 0.5937, 0.7669, 0.5938, 0.7669, 0.5938, 0.7643, 0.5938, 0.75, 0.6124, 0.75, 0.6064, 0.75, 0.6064, 0.75, 0.6124, 0.7813, 0.6067, 0.7812, 0.6121, 0.7813, 0.6121, 0.7813, 0.6067, 0.7674, 0.625, 0.7639, 0.625, 0.7639, 0.625, 0.7674, 0.625, 0.7641, 0.6065, 0.7671, 0.6065, 0.7672, 0.6122, 0.764, 0.6122, 0.7643, 0.5938, 0.7643, 0.5938, 0.7587, 0.5938, 0.7588, 0.5938, 0.7643, 0.5938, 0.7642, 0.5938, 0.7589, 0.5938, 0.7587, 0.5938, 0.7588, 0.5938, 0.7587, 0.5938, 0.75, 0.5938, 0.75, 0.5938, 0.7587, 0.5938, 0.7589, 0.5938, 0.752, 0.5955, 0.75, 0.5938, 0.7641, 0.6065, 0.7587, 0.6065, 0.7586, 0.6015, 0.7642, 0.6016, 0.7587, 0.6065, 0.75, 0.6063, 0.75, 0.6016, 0.7586, 0.6015, 0.7642, 0.6016, 0.7586, 0.6015, 0.7589, 0.5938, 0.7642, 0.5938, 0.7586, 0.6015, 0.75, 0.6016, 0.752, 0.5955, 0.7589, 0.5938, 0.75, 0.6064, 0.75, 0.6015, 0.75, 0.6014, 0.75, 0.6064, 0.75, 0.6015, 0.75, 0.5938, 0.75, 0.5938, 0.75, 0.6014, 0.75, 0.6064, 0.75, 0.6014, 0.75, 0.6016, 0.75, 0.6063, 0.75, 0.6014, 0.75, 0.5938, 0.752, 0.5955, 0.75, 0.6016, 0.7669, 0.5938, 0.7724, 0.5938, 0.7726, 0.5938, 0.7669, 0.5938, 0.7724, 0.5938, 0.7813, 0.5938, 0.7812, 0.5938, 0.7726, 0.5938, 0.7669, 0.5938, 0.7726, 0.5938, 0.7723, 0.5938, 0.7669, 0.5938, 0.7726, 0.5938, 0.7812, 0.5938, 0.7792, 0.5956, 0.7723, 0.5938, 0.7813, 0.6067, 0.7812, 0.6067, 0.7812, 0.6016, 0.7813, 0.6017, 0.7812, 0.6067, 0.7813, 0.6067, 0.7813, 0.6018, 0.7812, 0.6016, 0.7813, 0.6017, 0.7812, 0.6016, 0.7812, 0.5938, 0.7813, 0.5938, 0.7812, 0.6016, 0.7813, 0.6018, 0.7792, 0.5956, 0.7812, 0.5938, 0.7671, 0.6065, 0.767, 0.6016, 0.7726, 0.6015, 0.7725, 0.6066, 0.767, 0.6016, 0.7669, 0.5938, 0.7723, 0.5938, 0.7726, 0.6015, 0.7725, 0.6066, 0.7726, 0.6015, 0.7813, 0.6018, 0.7813, 0.6067, 0.7726, 0.6015, 0.7723, 0.5938, 0.7792, 0.5956, 0.7813, 0.6018, 0.75, 0.6124, 0.75, 0.6123, 0.75, 0.6172, 0.75, 0.6172, 0.75, 0.6123, 0.75, 0.6122, 0.75, 0.6169, 0.75, 0.6172, 0.75, 0.6172, 0.75, 0.6172, 0.75, 0.625, 0.75, 0.625, 0.75, 0.6172, 0.75, 0.6169, 0.7521, 0.6231, 0.75, 0.625, 0.764, 0.6122, 0.764, 0.6171, 0.7585, 0.6173, 0.7587, 0.6123, 0.764, 0.6171, 0.7641, 0.625, 0.7589, 0.625, 0.7585, 0.6173, 0.7587, 0.6123, 0.7585, 0.6173, 0.75, 0.6169, 0.75, 0.6122, 0.7585, 0.6173, 0.7589, 0.625, 0.7521, 0.6231, 0.75, 0.6169, 0.7639, 0.625, 0.7586, 0.625, 0.7585, 0.625, 0.7639, 0.625, 0.7639, 0.625, 0.7585, 0.625, 0.7589, 0.625, 0.7641, 0.625, 0.7585, 0.625, 0.75, 0.625, 0.7521, 0.6231, 0.7589, 0.625, 0.7813, 0.6121, 0.7813, 0.617, 0.7813, 0.6172, 0.7812, 0.6121, 0.7813, 0.617, 0.7813, 0.625, 0.7813, 0.625, 0.7813, 0.6172, 0.7812, 0.6121, 0.7813, 0.6172, 0.7813, 0.617, 0.7813, 0.6122, 0.7813, 0.6172, 0.7813, 0.625, 0.7793, 0.6232, 0.7813, 0.617, 0.7674, 0.625, 0.7674, 0.625, 0.7729, 0.625, 0.7727, 0.625, 0.7674, 0.625, 0.7675, 0.625, 0.7727, 0.625, 0.7729, 0.625, 0.7727, 0.625, 0.7729, 0.625, 0.7813, 0.625, 0.7812, 0.625, 0.7729, 0.625, 0.7727, 0.625, 0.7793, 0.6232, 0.7813, 0.625, 0.7672, 0.6122, 0.7726, 0.6122, 0.7727, 0.6172, 0.7673, 0.6171, 0.7726, 0.6122, 0.7813, 0.6122, 0.7813, 0.617, 0.7727, 0.6172, 0.7673, 0.6171, 0.7727, 0.6172, 0.7727, 0.625, 0.7675, 0.625, 0.7727, 0.6172, 0.7813, 0.617, 0.7793, 0.6232, 0.7727, 0.625, 0.7643, 0.5938, 0.7669, 0.5938, 0.7669, 0.5938, 0.7643, 0.5938, 0.7643, 0.5938, 0.7669, 0.5938, 0.7669, 0.5938, 0.7642, 0.5938, 0.7642, 0.5938, 0.7669, 0.5938, 0.767, 0.6016, 0.7642, 0.6016, 0.7642, 0.6016, 0.767, 0.6016, 0.7671, 0.6065, 0.7641, 0.6065, 0.7641, 0.6065, 0.764, 0.6122, 0.7587, 0.6123, 0.7587, 0.6065, 0.7587, 0.6065, 0.7587, 0.6123, 0.75, 0.6122, 0.75, 0.6063, 0.75, 0.6063, 0.75, 0.6122, 0.75, 0.6123, 0.75, 0.6064, 0.75, 0.6064, 0.75, 0.6123, 0.75, 0.6124, 0.75, 0.6064, 0.7813, 0.6067, 0.7813, 0.6121, 0.7812, 0.6121, 0.7812, 0.6067, 0.7812, 0.6067, 0.7812, 0.6121, 0.7813, 0.6122, 0.7813, 0.6067, 0.7813, 0.6067, 0.7813, 0.6122, 0.7726, 0.6122, 0.7725, 0.6066, 0.7725, 0.6066, 0.7726, 0.6122, 0.7672, 0.6122, 0.7671, 0.6065, 0.764, 0.6122, 0.7672, 0.6122, 0.7673, 0.6171, 0.764, 0.6171, 0.764, 0.6171, 0.7673, 0.6171, 0.7675, 0.625, 0.7641, 0.625, 0.7641, 0.625, 0.7675, 0.625, 0.7674, 0.625, 0.7639, 0.625, 0.7639, 0.625, 0.7674, 0.625, 0.7674, 0.625, 0.7639, 0.625, 0.7643, 0.5937, 0.7643, 0.5938, 0.7588, 0.5938, 0.7588, 0.5938, 0.7588, 0.5938, 0.7588, 0.5938, 0.75, 0.5938, 0.75, 0.5938, 0.75, 0.5938, 0.75, 0.5938, 0.75, 0.6015, 0.75, 0.6015, 0.75, 0.6015, 0.75, 0.6015, 0.75, 0.6064, 0.75, 0.6064, 0.7639, 0.625, 0.7639, 0.625, 0.7586, 0.625, 0.7586, 0.625, 0.7586, 0.625, 0.7586, 0.625, 0.75, 0.625, 0.75, 0.625, 0.75, 0.625, 0.75, 0.625, 0.75, 0.6172, 0.75, 0.6172, 0.75, 0.6172, 0.75, 0.6172, 0.75, 0.6124, 0.75, 0.6124, 0.7812, 0.6121, 0.7813, 0.6121, 0.7813, 0.617, 0.7812, 0.617, 0.7812, 0.617, 0.7813, 0.617, 0.7813, 0.625, 0.7813, 0.625, 0.7813, 0.625, 0.7813, 0.625, 0.7727, 0.625, 0.7727, 0.625, 0.7727, 0.625, 0.7727, 0.625, 0.7674, 0.625, 0.7674, 0.625, 0.7813, 0.6067, 0.7813, 0.6067, 0.7813, 0.6017, 0.7813, 0.6017, 0.7813, 0.6017, 0.7813, 0.6017, 0.7813, 0.5938, 0.7812, 0.5938, 0.7812, 0.5938, 0.7813, 0.5938, 0.7724, 0.5938, 0.7724, 0.5938, 0.7724, 0.5938, 0.7724, 0.5938, 0.7669, 0.5938, 0.7669, 0.5938, 0.7724, 0.5938, 0.7724, 0.5938, 0.7669, 0.5938, 0.7669, 0.5938, 0.7813, 0.5938, 0.7812, 0.5938, 0.7724, 0.5938, 0.7724, 0.5938, 0.7813, 0.6017, 0.7813, 0.6017, 0.7812, 0.5938, 0.7813, 0.5938, 0.7813, 0.6067, 0.7813, 0.6067, 0.7813, 0.6017, 0.7813, 0.6017, 0.7727, 0.625, 0.7727, 0.625, 0.7674, 0.625, 0.7674, 0.625, 0.7812, 0.625, 0.7813, 0.625, 0.7727, 0.625, 0.7727, 0.625, 0.7813, 0.617, 0.7812, 0.617, 0.7813, 0.625, 0.7812, 0.625, 0.7813, 0.6121, 0.7812, 0.6121, 0.7812, 0.617, 0.7813, 0.617, 0.75, 0.6172, 0.75, 0.6172, 0.75, 0.6124, 0.75, 0.6124, 0.75, 0.625, 0.75, 0.625, 0.75, 0.6172, 0.75, 0.6172, 0.7586, 0.625, 0.7586, 0.625, 0.75, 0.625, 0.75, 0.625, 0.7639, 0.625, 0.7639, 0.625, 0.7586, 0.625, 0.7586, 0.625, 0.75, 0.6015, 0.75, 0.6015, 0.75, 0.6064, 0.75, 0.6064, 0.75, 0.5938, 0.75, 0.5938, 0.75, 0.6015, 0.75, 0.6015, 0.7588, 0.5938, 0.7588, 0.5938, 0.75, 0.5938, 0.75, 0.5938, 0.7643, 0.5938, 0.7643, 0.5937, 0.7588, 0.5938, 0.7588, 0.5938, 0.7674, 0.625, 0.7639, 0.625, 0.7639, 0.625, 0.7674, 0.625, 0.7813, 0.6067, 0.7813, 0.6121, 0.7812, 0.6121, 0.7813, 0.6067, 0.75, 0.6124, 0.75, 0.6064, 0.75, 0.6064, 0.75, 0.6124, 0.7643, 0.5938, 0.7669, 0.5938, 0.7669, 0.5938, 0.7643, 0.5937, 0.375, 0.0, 0.5, 0.0, 0.5, 0.125, 0.375, 0.125, 0.5, 0.0, 0.625, 0.0, 0.625, 0.125, 0.5, 0.125, 0.5, 0.125, 0.625, 0.125, 0.625, 0.25, 0.5, 0.25, 0.375, 0.125, 0.5, 0.125, 0.5, 0.25, 0.375, 0.25, 0.375, 0.25, 0.5, 0.25, 0.5, 0.375, 0.375, 0.375, 0.5, 0.25, 0.625, 0.25, 0.625, 0.375, 0.5, 0.375, 0.5, 0.375, 0.625, 0.375, 0.625, 0.5, 0.5, 0.5, 0.375, 0.375, 0.5, 0.375, 0.5, 0.5, 0.375, 0.5, 0.375, 0.5, 0.5, 0.5, 0.5, 0.625, 0.375, 0.625, 0.5, 0.5, 0.625, 0.5, 0.625, 0.625, 0.5, 0.625, 0.5, 0.625, 0.625, 0.625, 0.625, 0.75, 0.5, 0.75, 0.375, 0.625, 0.5, 0.625, 0.5, 0.75, 0.375, 0.75, 0.375, 0.75, 0.5, 0.75, 0.5, 0.875, 0.375, 0.875, 0.5, 0.75, 0.625, 0.75, 0.625, 0.875, 0.5, 0.875, 0.5, 0.875, 0.625, 0.875, 0.625, 1.0, 0.5, 1.0, 0.375, 0.875, 0.5, 0.875, 0.5, 1.0, 0.375, 1.0, 0.125, 0.5, 0.25, 0.5, 0.25, 0.625, 0.125, 0.625, 0.25, 0.5, 0.375, 0.5, 0.375, 0.625, 0.25, 0.625, 0.25, 0.625, 0.375, 0.625, 0.375, 0.75, 0.25, 0.75, 0.125, 0.625, 0.25, 0.625, 0.25, 0.75, 0.125, 0.75, 0.625, 0.5, 0.75, 0.5, 0.75, 0.625, 0.625, 0.625, 0.75, 0.5, 0.875, 0.5, 0.875, 0.625, 0.75, 0.625, 0.75, 0.625, 0.875, 0.625, 0.875, 0.75, 0.75, 0.75, 0.625, 0.625, 0.75, 0.625, 0.75, 0.75, 0.625, 0.75])
me_plane_001.materials.append(mat_black)
me_plane_001.materials.append(mat_green)
me_plane_001.materials.append(mat_brown)
me_plane_001.materials.append(mat_material)
me_plane_001.update()

# ---- objects
ob_plant = bpy.data.objects.new('Plant', me_plane_001)

# ---- transforms, parenting, visibility, modifiers, constraints
ob_plant.location = (0.8393, -0.0002553, 0.9212)
ob_plant.rotation_euler = (-0.0, -1.571, 0.0)
ob_plant.scale = (0.07586, 0.3131, 1.0)

# ---- collection membership
col_collection.objects.link(ob_plant)

# ---- scene / render settings (as saved in the file)
scene.frame_start = 1; scene.frame_end = 250; scene.frame_set(1)
scene.render.engine = 'BLENDER_EEVEE_NEXT'
bpy.context.view_layer.update()

# ---- added for rendering (the .blend has no active camera and no usable light): camera, sun
cam_auto = bpy.data.cameras.new('AutoCamera')
cam_auto.lens = 50.0
cam_auto.sensor_width = 36.0
cam_auto.clip_end = 1000.0
ob_auto_camera = bpy.data.objects.new('AutoCamera', cam_auto)
scene.collection.objects.link(ob_auto_camera)
ob_auto_camera.location = (3.13605, -3.76326, 3.87872)
ob_auto_camera.rotation_euler = (1.09748, -7.21219e-08, 0.694738)
scene.camera = ob_auto_camera
light_auto_sun = bpy.data.lights.new('AutoSun', 'SUN')
light_auto_sun.energy = 3.0
light_auto_sun.angle = 0.0523599
ob_auto_sun = bpy.data.objects.new('AutoSun', light_auto_sun)
scene.collection.objects.link(ob_auto_sun)
ob_auto_sun.rotation_euler = (0.872665, 0.174533, 0.523599)
bpy.context.view_layer.update()
